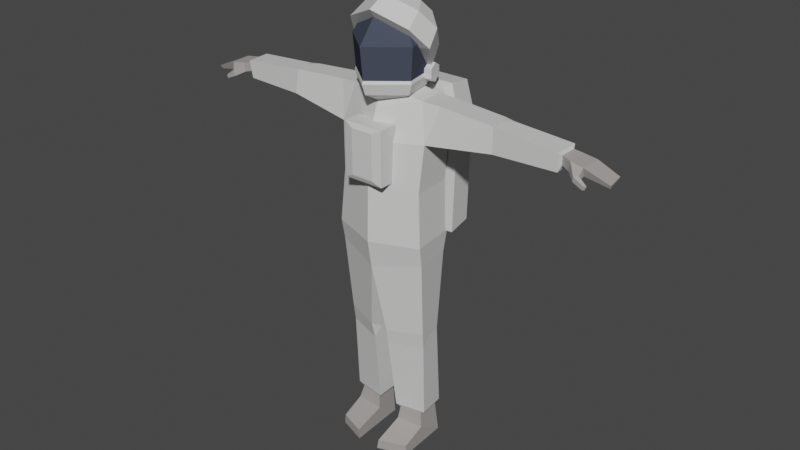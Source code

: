 # Source: astronaut.blend  (saved by Blender 2.90.8; exported with 4.5.12 LTS)
import bpy
from mathutils import Matrix  # noqa: F401  (used for matrix-valued properties, if any)

bpy.ops.wm.read_factory_settings(use_empty=True)
scene = bpy.context.scene
scene.name = 'Scene'

# ---- collections
col_collection = bpy.data.collections.new('Collection'); scene.collection.children.link(col_collection)

# ---- materials (node trees are filled in below, after node groups)
mat_23_grey_white = bpy.data.materials.new('23 GREY-WHITE')
mat_23_grey_white.use_transparent_shadow = False
mat_23_grey_white.diffuse_color = (0.7084, 0.7084, 0.7011, 1.0)
mat_23_grey_white.roughness = 0.5
mat_21_grey_light = bpy.data.materials.new('21 GREY LIGHT')
mat_21_grey_light.use_transparent_shadow = False
mat_21_grey_light.diffuse_color = (0.3864, 0.3564, 0.3419, 1.0)
mat_21_grey_light.roughness = 0.5
mat_64_glass = bpy.data.materials.new('64 GLASS')
mat_64_glass.use_transparent_shadow = False
mat_64_glass.diffuse_color = (0.05857, 0.06894, 0.09808, 1.0)
mat_64_glass.roughness = 0.5
mat_64_glass.specular_intensity = 0.0

# ---- material node trees
mat_23_grey_white.use_nodes = True; mat_23_grey_white.node_tree.nodes.clear()
_N = mat_23_grey_white.node_tree.nodes; _L = mat_23_grey_white.node_tree.links
n0 = _N.new('ShaderNodeBsdfPrincipled'); n0.name = 'Principled BSDF'; n0.location = (10, 300)
n0.distribution = 'GGX'
n0.subsurface_method = 'BURLEY'
n0.inputs[0].default_value = (0.7084, 0.7084, 0.7011, 1.0)
n0.inputs[3].default_value = 1.45
n0.inputs[27].default_value = (0.0, 0.0, 0.0, 1.0)
n0.inputs[28].default_value = 1.0
n1 = _N.new('ShaderNodeOutputMaterial'); n1.name = 'Material Output'; n1.location = (300, 300)
n2 = _N.new('ShaderNodeNormalMap'); n2.name = 'Normal Map'; n2.location = (-300, -300)
n2.label = 'Normal/Map'
n2.inputs[0].default_value = 0.0
_L.new(n0.outputs[0], n1.inputs[0])
_L.new(n2.outputs[0], n0.inputs[5])
n1.is_active_output = True
mat_21_grey_light.use_nodes = True; mat_21_grey_light.node_tree.nodes.clear()
_N = mat_21_grey_light.node_tree.nodes; _L = mat_21_grey_light.node_tree.links
n0 = _N.new('ShaderNodeBsdfPrincipled'); n0.name = 'Principled BSDF'; n0.location = (10, 300)
n0.distribution = 'GGX'
n0.subsurface_method = 'BURLEY'
n0.inputs[0].default_value = (0.3864, 0.3564, 0.3419, 1.0)
n0.inputs[3].default_value = 1.45
n0.inputs[27].default_value = (0.0, 0.0, 0.0, 1.0)
n0.inputs[28].default_value = 1.0
n1 = _N.new('ShaderNodeOutputMaterial'); n1.name = 'Material Output'; n1.location = (300, 300)
n2 = _N.new('ShaderNodeNormalMap'); n2.name = 'Normal Map'; n2.location = (-300, -300)
n2.label = 'Normal/Map'
n2.inputs[0].default_value = 0.0
_L.new(n0.outputs[0], n1.inputs[0])
_L.new(n2.outputs[0], n0.inputs[5])
n1.is_active_output = True
mat_64_glass.use_nodes = True; mat_64_glass.node_tree.nodes.clear()
_N = mat_64_glass.node_tree.nodes; _L = mat_64_glass.node_tree.links
n0 = _N.new('ShaderNodeBsdfPrincipled'); n0.name = 'Principled BSDF'; n0.location = (10, 300)
n0.distribution = 'GGX'
n0.subsurface_method = 'BURLEY'
n0.inputs[0].default_value = (0.05857, 0.06894, 0.09808, 1.0)
n0.inputs[3].default_value = 1.45
n0.inputs[13].default_value = 0.0
n0.inputs[27].default_value = (0.0, 0.0, 0.0, 1.0)
n0.inputs[28].default_value = 1.0
n1 = _N.new('ShaderNodeOutputMaterial'); n1.name = 'Material Output'; n1.location = (300, 300)
n2 = _N.new('ShaderNodeNormalMap'); n2.name = 'Normal Map'; n2.location = (-300, -300)
n2.label = 'Normal/Map'
n2.inputs[0].default_value = 0.0
_L.new(n0.outputs[0], n1.inputs[0])
_L.new(n2.outputs[0], n0.inputs[5])
n1.is_active_output = True

# ---- world
world_world = bpy.data.worlds.new('World'); scene.world = world_world
world_world.use_nodes = True; world_world.node_tree.nodes.clear()
_N = world_world.node_tree.nodes; _L = world_world.node_tree.links
n0 = _N.new('ShaderNodeOutputWorld'); n0.name = 'World Output'; n0.location = (300, 300)
n1 = _N.new('ShaderNodeBackground'); n1.name = 'Background'; n1.location = (10, 300)
n1.inputs[0].default_value = (0.05088, 0.05088, 0.05088, 1.0)
_L.new(n1.outputs[0], n0.inputs[0])
n0.is_active_output = True
world_world.color = (0.05088, 0.05088, 0.05088)
world_world.use_sun_shadow = False
world_world.sun_shadow_jitter_overblur = 0.0

# ---- meshes
me_man_astronaut_rig = bpy.data.meshes.new('man-astronaut_Rig')
me_man_astronaut_rig.from_pydata([(-0.2682, -0.1058, 1.729), (-0.2585, 0.1369, 1.728), (-0.2842, 0.1312, 2.002), (-0.09253, 0.1211, -0.003964), (-0.2525, -0.182, -0.004162), (-0.08099, -0.244, 0.05713), (-0.2456, -0.1828, 0.05646), (-0.07289, -0.248, -0.003918), (-0.2509, 0.1467, 1.269), (-0.2884, -0.1001, 1.278), (-0.2345, 0.1189, 0.7539), (-0.03931, 0.1065, 0.7432), (-0.1035, 0.1137, 0.1907), (-0.08642, -0.03905, 0.1959), (-0.2285, -0.01942, 0.201), (-0.2243, 0.1259, 0.1949), (-0.2369, 0.1475, -0.003544), (-0.07575, -0.0519, 0.115), (-0.248, -0.03843, 0.1171), (-0.06846, 0.1365, 0.2184), (-0.0643, -0.05393, 0.2172), (-0.2603, -0.02645, 0.2239), (-0.2374, 0.1499, 0.2208), (-0.2691, -0.05837, 0.8014), (-0.2654, -0.04613, 0.6987), (-0.2546, 0.01355, 0.7519), (-0.05579, -0.1361, 0.7878), (-0.04448, -0.05963, 0.7395), (-0.05007, -0.114, 0.6866), (-0.09816, -0.06927, 2.266), (-0.2366, -0.04042, 2.234), (-0.2013, 0.1442, 2.223), (-0.08142, 0.07638, 2.285), (-0.2639, 0.1599, 1.407), (-0.2922, -0.1214, 1.402), (-0.06888, -0.2636, 2.074), (-0.06888, -0.2636, 1.8), (-0.1264, -0.1347, 2.103), (-0.1264, -0.1347, 1.771), (-0.1264, -0.2505, 2.103), (-0.1264, -0.2505, 1.771), (-0.2138, 0.3811, 2.238), (-0.2632, 0.3462, 1.404), (-0.2632, 0.1653, 2.098), (-0.2632, 0.1366, 1.412), (-0.2632, 0.3748, 2.089), (-0.2138, 0.1715, 2.247), (-0.2837, 0.1814, 1.386), (-0.2344, 0.218, 2.264), (-0.2837, 0.211, 2.096), (-0.1407, 0.1119, 2.265), (-0.1766, -0.07856, 2.264), (-0.1525, 0.1239, 2.349), (-0.1929, -0.08391, 2.348), (-0.1645, 0.1383, 2.538), (-0.2086, -0.08905, 2.537), (-0.08922, 0.06055, 2.702), (-0.1136, -0.06142, 2.701), (-0.1644, 0.1873, 2.476), (-0.2325, 0.08115, 2.602), (-0.1776, -0.004434, 2.703), (-0.1, 0.217, 2.585), (-0.1416, 0.1523, 2.662), (-0.1081, 0.1002, 2.723), (-0.1845, 0.1026, 2.378), (-0.2609, -0.01657, 2.519), (-0.1993, -0.1126, 2.632), (-0.1999, -0.08581, 2.33), (-0.1582, 0.1295, 2.331), (-0.1988, 0.1132, 2.401), (-0.2084, 0.0675, 2.374), (-0.2084, 0.0675, 2.32), (-0.1988, 0.1132, 2.293), (-0.1892, 0.159, 2.32), (-0.1892, 0.159, 2.374), (-0.1566, 0.1044, 2.401), (-0.1662, 0.05866, 2.374), (-0.1662, 0.05866, 2.32), (-0.1566, 0.1044, 2.293), (-0.147, 0.1502, 2.32), (-0.147, 0.1502, 2.374), (-1.135, 0.08649, 2.108), (-1.186, 0.08774, 2.103), (-1.233, 0.08573, 2.139), (-1.225, -0.02825, 2.086), (-1.15, 0.08405, 2.152), (-1.139, -0.02983, 2.089), (-1.227, -0.04144, 2.135), (-1.264, -0.06161, 2.055), (-1.256, -0.06439, 2.034), (-1.255, -0.07551, 2.057), (-1.147, -0.03199, 2.145), (-1.348, 0.09643, 2.059), (-1.248, -0.07781, 2.037), (-1.373, -0.02177, 2.076), (-1.356, 0.09415, 2.08), (-1.365, -0.008899, 2.054), (-0.688, -0.03289, 2.206), (-0.6979, -0.04639, 2.06), (-1.087, 0.1038, 2.178), (-1.083, -0.04305, 2.174), (-1.078, 0.09922, 2.072), (-1.077, -0.02756, 2.063), (-0.3409, 0.1371, 2.221), (-0.3425, -0.02345, 2.225), (-0.2885, -0.08602, 2.011), (-1.212, -0.03799, 2.06), (-1.189, -0.07056, 2.061), (-1.216, -0.0564, 2.093), (-1.194, -0.07481, 2.09), (-0.6931, 0.04631, 2.211), (-0.7246, 0.1121, 2.198), (-0.6593, 0.1216, 2.204), (-0.6632, 0.1359, 2.055), (-0.723, 0.1287, 2.057), (-0.6966, 0.06566, 2.06), (-1.095, -0.01981, 2.158), (-1.097, 0.08023, 2.16), (-1.091, 0.07729, 2.107), (-1.09, -0.009834, 2.1), (0.2682, -0.1058, 1.729), (0.2585, 0.1369, 1.728), (0.2842, 0.1312, 2.002), (0.09253, 0.1211, -0.003964), (0.2525, -0.182, -0.004162), (0.08099, -0.244, 0.05713), (0.2456, -0.1828, 0.05646), (0.07289, -0.248, -0.003918), (-1.52e-08, -0.1959, 1.226), (-1.275e-08, 0.09429, 1.222), (0.2509, 0.1467, 1.269), (0.2884, -0.1001, 1.278), (-1.986e-08, -0.2008, 1.997), (-2.045e-08, -0.1419, 2.178), (0.2345, 0.1189, 0.7539), (0.03931, 0.1065, 0.7432), (-1.67e-08, 0.1601, 1.975), (-1.812e-08, 0.1629, 2.214), (0.1035, 0.1137, 0.1907), (0.08642, -0.03905, 0.1959), (0.2285, -0.01942, 0.201), (0.2243, 0.1259, 0.1949), (-1.831e-08, -0.2169, 1.715), (0.2369, 0.1475, -0.003544), (0.07575, -0.0519, 0.115), (0.248, -0.03843, 0.1171), (0.06846, 0.1365, 0.2184), (0.0643, -0.05393, 0.2172), (0.2603, -0.02645, 0.2239), (0.2374, 0.1499, 0.2208), (0.2691, -0.05837, 0.8014), (0.2654, -0.04613, 0.6987), (0.2546, 0.01355, 0.7519), (0.05579, -0.1361, 0.7878), (0.04448, -0.05963, 0.7395), (0.05007, -0.114, 0.6866), (0.09816, -0.06927, 2.266), (-1.912e-08, 0.08744, 2.277), (-2.051e-08, -0.1185, 2.221), (-1.515e-08, 0.1586, 1.713), (0.2366, -0.04042, 2.234), (0.2013, 0.1442, 2.223), (0.08142, 0.07638, 2.285), (-1.316e-08, 0.183, 1.415), (0.2639, 0.1599, 1.407), (-1.646e-08, -0.2253, 1.394), (0.2922, -0.1214, 1.402), (-2.085e-08, -0.2636, 2.074), (0.06887, -0.2636, 2.074), (-1.921e-08, -0.2636, 1.8), (0.06887, -0.2636, 1.8), (-1.994e-08, -0.1347, 2.103), (0.1264, -0.1347, 2.103), (-1.795e-08, -0.1347, 1.771), (0.1264, -0.1347, 1.771), (-2.091e-08, -0.2505, 2.103), (0.1264, -0.2505, 2.103), (-1.892e-08, -0.2505, 1.771), (0.1264, -0.2505, 1.771), (-1.643e-08, 0.3811, 2.238), (0.2138, 0.3811, 2.238), (-1.173e-08, 0.3462, 1.404), (0.2632, 0.3462, 1.404), (0.2632, 0.1653, 2.098), (0.2632, 0.1366, 1.412), (0.2632, 0.3748, 2.089), (-1.559e-08, 0.3748, 2.089), (-1.353e-08, 0.1366, 1.412), (0.2138, 0.1715, 2.247), (-1.824e-08, 0.1715, 2.247), (-1.74e-08, 0.1653, 2.098), (0.2837, 0.1814, 1.386), (0.2344, 0.218, 2.264), (-1.795e-08, 0.218, 2.264), (-1.3e-08, 0.1814, 1.386), (0.2837, 0.211, 2.096), (-1.836e-08, 0.1703, 2.266), (0.1407, 0.1119, 2.265), (0.1766, -0.07856, 2.264), (-2.169e-08, -0.2277, 2.266), (-1.872e-08, 0.187, 2.349), (0.1525, 0.1239, 2.349), (0.1929, -0.08391, 2.348), (-2.233e-08, -0.2444, 2.349), (0.1645, 0.1383, 2.538), (-1.968e-08, 0.2075, 2.538), (0.2086, -0.08905, 2.537), (-2.364e-08, -0.2649, 2.538), (-2.158e-08, 0.09798, 2.702), (0.08922, 0.06055, 2.702), (0.1136, -0.06142, 2.701), (-1.949e-08, -0.03625, 2.165), (-2.351e-08, -0.1524, 2.674), (-2.14e-08, -0.02794, 2.496), (-1.88e-08, 0.2313, 2.424), (0.1644, 0.1873, 2.476), (0.2325, 0.08115, 2.602), (0.1776, -0.004434, 2.703), (-2.344e-08, -0.06903, 2.779), (-1.947e-08, 0.2438, 2.554), (0.1, 0.217, 2.585), (0.1416, 0.1523, 2.662), (0.1081, 0.1002, 2.723), (-2.23e-08, 0.06081, 2.77), (-2.082e-08, 0.1716, 2.678), (0.1845, 0.1026, 2.378), (-1.884e-08, 0.152, 2.32), (0.2609, -0.01657, 2.519), (0.1993, -0.1126, 2.632), (-2.405e-08, -0.1851, 2.718), (-2.229e-08, -0.2524, 2.331), (0.1999, -0.08581, 2.33), (-1.854e-08, 0.1951, 2.331), (0.1582, 0.1295, 2.331), (0.1988, 0.1132, 2.401), (0.2084, 0.0675, 2.374), (0.2084, 0.0675, 2.32), (0.1988, 0.1132, 2.293), (0.1892, 0.159, 2.32), (0.1892, 0.159, 2.374), (0.1566, 0.1044, 2.401), (0.1662, 0.05866, 2.374), (0.1662, 0.05866, 2.32), (0.1566, 0.1044, 2.293), (0.147, 0.1502, 2.32), (0.147, 0.1502, 2.374), (1.135, 0.08649, 2.108), (1.186, 0.08774, 2.103), (1.233, 0.08573, 2.139), (1.225, -0.02825, 2.086), (1.15, 0.08405, 2.152), (1.139, -0.02983, 2.089), (1.227, -0.04144, 2.135), (1.264, -0.06161, 2.055), (1.256, -0.06439, 2.034), (1.255, -0.07551, 2.057), (1.147, -0.03199, 2.145), (1.348, 0.09643, 2.059), (1.248, -0.07781, 2.037), (1.373, -0.02177, 2.076), (1.356, 0.09415, 2.08), (1.365, -0.008899, 2.054), (0.688, -0.03289, 2.206), (0.6979, -0.04639, 2.06), (1.087, 0.1038, 2.178), (1.083, -0.04305, 2.174), (1.078, 0.09922, 2.072), (1.077, -0.02756, 2.063), (0.3409, 0.1371, 2.221), (0.3425, -0.02345, 2.225), (0.2885, -0.08602, 2.011), (1.212, -0.03799, 2.06), (1.189, -0.07056, 2.061), (1.216, -0.0564, 2.093), (1.194, -0.07481, 2.09), (0.6931, 0.04631, 2.211), (0.7246, 0.1121, 2.198), (0.6593, 0.1216, 2.204), (0.6632, 0.1359, 2.055), (0.723, 0.1287, 2.057), (0.6966, 0.06566, 2.06), (1.095, -0.01981, 2.158), (1.097, 0.08023, 2.16), (1.091, 0.07729, 2.107), (1.09, -0.009834, 2.1)], [], [(17, 5, 7, 3), (21, 24, 25, 10, 22), (6, 18, 16, 4), (4, 16, 3, 7), (17, 18, 6, 5), (6, 4, 7, 5), (2, 1, 0, 105), (26, 128, 9, 23), (128, 26, 27, 11, 129), (10, 8, 129, 11), (1, 159, 163, 33), (105, 0, 142, 132), (28, 20, 19, 11, 27), (11, 19, 22, 10), (28, 24, 21, 20), (132, 133, 30, 105), (32, 31, 30, 29), (29, 30, 133, 158), (31, 32, 157, 137), (16, 18, 14, 15), (21, 14, 13, 20), (22, 19, 12, 15), (19, 20, 13, 12), (34, 33, 8, 9), (1, 33, 34, 0), (14, 18, 17, 13), (12, 13, 17, 3), (15, 12, 3, 16), (8, 10, 25, 23, 9), (15, 14, 21, 22), (24, 28, 26, 23), (23, 25, 24), (26, 28, 27), (137, 136, 2, 31), (2, 136, 159, 1), (165, 34, 9, 128), (8, 33, 163, 129), (0, 34, 165, 142), (167, 35, 36, 169), (39, 37, 38, 40), (175, 171, 37, 39), (40, 38, 173, 177), (35, 167, 175, 39), (169, 36, 40, 177), (36, 35, 39, 40), (42, 47, 49, 45), (41, 48, 193, 179), (45, 186, 181, 42), (41, 179, 186, 45), (47, 42, 181, 194), (49, 47, 44, 43), (193, 48, 46, 189), (47, 194, 187, 44), (43, 44, 187, 190), (46, 43, 190, 189), (48, 49, 43, 46), (68, 52, 200, 232), (230, 203, 53, 67), (67, 53, 52, 68), (200, 52, 54, 205), (53, 203, 207, 55), (52, 53, 55, 54), (54, 55, 57, 56), (205, 54, 56, 208), (55, 207, 212, 57), (50, 196, 211), (199, 51, 211), (51, 50, 211), (208, 56, 57, 212), (65, 66, 60, 59), (226, 64, 58, 214), (66, 229, 218, 60), (64, 65, 59, 58), (58, 59, 62, 61), (59, 60, 63, 62), (214, 58, 61, 219), (60, 218, 223, 63), (219, 61, 62, 224), (63, 223, 224, 62), (213, 65, 64, 226), (51, 67, 68, 50), (199, 230, 67, 51), (50, 68, 232, 196), (70, 69, 74, 73, 72, 71), (76, 77, 78, 79, 80, 75), (74, 69, 75, 80), (72, 73, 79, 78), (70, 71, 77, 76), (73, 74, 80, 79), (71, 72, 78, 77), (69, 70, 76, 75), (48, 41, 45, 49), (213, 229, 66, 65), (118, 101, 102, 119), (87, 91, 85, 83), (96, 84, 87, 94), (83, 82, 92, 95), (92, 82, 84, 96), (82, 83, 85, 81), (84, 82, 81, 86), (116, 100, 99, 117), (89, 88, 108, 106), (106, 108, 87, 84), (84, 86, 107, 106), (91, 87, 108, 109), (117, 118, 81, 85), (88, 89, 93, 90), (96, 94, 95, 92), (94, 87, 83, 95), (113, 2, 105, 98, 115), (105, 30, 104), (2, 113, 112, 103), (102, 101, 114, 115, 98), (100, 97, 110, 111, 99), (2, 103, 31), (116, 119, 102, 100), (110, 97, 104, 103, 112), (93, 89, 106, 107), (93, 107, 109, 90), (90, 109, 108, 88), (86, 91, 109, 107), (31, 103, 104, 30), (112, 113, 114, 111), (111, 114, 101, 99), (110, 112, 111), (113, 115, 114), (100, 102, 98, 97), (91, 86, 119, 116), (99, 101, 118, 117), (91, 116, 117, 85), (81, 118, 119, 86), (98, 105, 104, 97), (144, 123, 127, 125), (148, 149, 134, 152, 151), (126, 124, 143, 145), (124, 127, 123, 143), (144, 125, 126, 145), (126, 125, 127, 124), (122, 270, 120, 121), (153, 150, 131, 128), (128, 129, 135, 154, 153), (134, 135, 129, 130), (121, 164, 163, 159), (270, 132, 142, 120), (155, 154, 135, 146, 147), (135, 134, 149, 146), (155, 147, 148, 151), (132, 270, 160, 133), (162, 156, 160, 161), (156, 158, 133, 160), (161, 137, 157, 162), (143, 141, 140, 145), (148, 147, 139, 140), (149, 141, 138, 146), (146, 138, 139, 147), (166, 131, 130, 164), (121, 120, 166, 164), (140, 139, 144, 145), (138, 123, 144, 139), (141, 143, 123, 138), (130, 131, 150, 152, 134), (141, 149, 148, 140), (151, 150, 153, 155), (150, 151, 152), (153, 154, 155), (137, 161, 122, 136), (122, 121, 159, 136), (165, 128, 131, 166), (130, 129, 163, 164), (120, 142, 165, 166), (167, 169, 170, 168), (176, 178, 174, 172), (175, 176, 172, 171), (178, 177, 173, 174), (168, 176, 175, 167), (169, 177, 178, 170), (170, 178, 176, 168), (182, 185, 195, 191), (180, 179, 193, 192), (185, 182, 181, 186), (180, 185, 186, 179), (191, 194, 181, 182), (195, 183, 184, 191), (193, 189, 188, 192), (191, 184, 187, 194), (183, 190, 187, 184), (188, 189, 190, 183), (192, 188, 183, 195), (233, 232, 200, 201), (230, 231, 202, 203), (231, 233, 201, 202), (200, 205, 204, 201), (202, 206, 207, 203), (201, 204, 206, 202), (204, 209, 210, 206), (205, 208, 209, 204), (206, 210, 212, 207), (197, 211, 196), (199, 211, 198), (198, 211, 197), (208, 212, 210, 209), (227, 216, 217, 228), (226, 214, 215, 225), (228, 217, 218, 229), (225, 215, 216, 227), (215, 220, 221, 216), (216, 221, 222, 217), (214, 219, 220, 215), (217, 222, 223, 218), (219, 224, 221, 220), (222, 221, 224, 223), (213, 226, 225, 227), (198, 197, 233, 231), (199, 198, 231, 230), (197, 196, 232, 233), (235, 236, 237, 238, 239, 234), (241, 240, 245, 244, 243, 242), (239, 245, 240, 234), (237, 243, 244, 238), (235, 241, 242, 236), (238, 244, 245, 239), (236, 242, 243, 237), (234, 240, 241, 235), (192, 195, 185, 180), (213, 227, 228, 229), (283, 284, 267, 266), (252, 248, 250, 256), (261, 259, 252, 249), (248, 260, 257, 247), (257, 261, 249, 247), (247, 246, 250, 248), (249, 251, 246, 247), (281, 282, 264, 265), (254, 271, 273, 253), (271, 249, 252, 273), (249, 271, 272, 251), (256, 274, 273, 252), (282, 250, 246, 283), (253, 255, 258, 254), (261, 257, 260, 259), (259, 260, 248, 252), (278, 280, 263, 270, 122), (270, 269, 160), (122, 268, 277, 278), (267, 263, 280, 279, 266), (265, 264, 276, 275, 262), (122, 161, 268), (281, 265, 267, 284), (275, 277, 268, 269, 262), (258, 272, 271, 254), (258, 255, 274, 272), (255, 253, 273, 274), (251, 272, 274, 256), (161, 160, 269, 268), (277, 276, 279, 278), (276, 264, 266, 279), (275, 276, 277), (278, 279, 280), (265, 262, 263, 267), (256, 281, 284, 251), (264, 282, 283, 266), (256, 250, 282, 281), (246, 251, 284, 283), (263, 262, 269, 270)])
me_man_astronaut_rig.polygons.foreach_set('use_smooth', [True] * 264)
me_man_astronaut_rig.polygons.foreach_set('material_index', [1, 0, 1, 1, 1, 1, 0, 0, 0, 0, 0, 0, 0, 0, 0, 0, 0, 0, 0, 1, 0, 0, 0, 0, 0, 1, 1, 1, 0, 0, 0, 0, 0, 0, 0, 0, 0, 0, 0, 0, 0, 0, 0, 0, 0, 0, 0, 0, 0, 0, 0, 0, 0, 0, 0, 0, 0, 0, 0, 2, 2, 2, 2, 2, 2, 0, 0, 0, 2, 0, 0, 0, 0, 0, 0, 0, 0, 0, 0, 0, 0, 0, 0, 0, 0, 0, 0, 0, 0, 0, 0, 0, 0, 0, 1, 1, 1, 1, 1, 1, 0, 1, 1, 1, 1, 1, 1, 1, 1, 0, 0, 0, 0, 0, 0, 0, 0, 1, 1, 1, 1, 0, 0, 0, 0, 0, 0, 1, 0, 1, 1, 0, 1, 0, 1, 1, 1, 1, 0, 0, 0, 0, 0, 0, 0, 0, 0, 0, 0, 0, 0, 1, 0, 0, 0, 0, 0, 1, 1, 1, 0, 0, 0, 0, 0, 0, 0, 0, 0, 0, 0, 0, 0, 0, 0, 0, 0, 0, 0, 0, 0, 0, 0, 0, 0, 0, 0, 0, 0, 0, 0, 2, 2, 2, 2, 2, 2, 0, 0, 0, 2, 0, 0, 0, 0, 0, 0, 0, 0, 0, 0, 0, 0, 0, 0, 0, 0, 0, 0, 0, 0, 0, 0, 0, 0, 0, 1, 1, 1, 1, 1, 1, 0, 1, 1, 1, 1, 1, 1, 1, 1, 0, 0, 0, 0, 0, 0, 0, 0, 1, 1, 1, 1, 0, 0, 0, 0, 0, 0, 1, 0, 1, 1, 0])
_k = set([(0, 1), (0, 34), (0, 105), (0, 142), (1, 2), (1, 33), (1, 159), (2, 31), (2, 103), (2, 105), (2, 113), (2, 136), (3, 7), (3, 12), (3, 16), (3, 17), (4, 6), (4, 7), (4, 16), (5, 6), (5, 7), (5, 17), (6, 18), (8, 9), (8, 10), (8, 33), (8, 129), (9, 23), (9, 34), (9, 128), (10, 11), (10, 22), (10, 25), (11, 19), (11, 27), (11, 129), (12, 13), (12, 15), (12, 19), (13, 14), (13, 17), (13, 20), (14, 15), (14, 18), (14, 21), (15, 16), (15, 22), (16, 18), (17, 18), (19, 20), (19, 22), (20, 21), (20, 28), (21, 22), (21, 24), (23, 24), (23, 25), (23, 26), (24, 25), (24, 28), (26, 27), (26, 28), (26, 128), (27, 28), (29, 30), (30, 31), (30, 104), (30, 105), (30, 133), (31, 32), (31, 103), (31, 137), (33, 34), (33, 163), (34, 165), (35, 36), (35, 39), (35, 167), (36, 40), (36, 169), (37, 39), (38, 40), (39, 40), (39, 175), (40, 177), (41, 45), (41, 48), (41, 179), (42, 45), (42, 47), (42, 181), (43, 44), (43, 46), (43, 49), (44, 47), (44, 187), (45, 49), (46, 48), (46, 189), (47, 49), (47, 194), (48, 49), (48, 193), (50, 51), (50, 68), (50, 196), (50, 211), (51, 67), (51, 199), (51, 211), (52, 53), (52, 54), (52, 68), (52, 200), (53, 55), (53, 67), (53, 203), (54, 55), (54, 56), (54, 205), (55, 57), (55, 207), (56, 57), (56, 208), (57, 212), (58, 59), (58, 61), (58, 64), (58, 214), (59, 60), (59, 62), (59, 65), (60, 63), (60, 66), (60, 218), (61, 62), (61, 219), (62, 63), (62, 224), (63, 223), (64, 65), (64, 226), (65, 66), (65, 213), (66, 229), (67, 68), (67, 230), (68, 232), (69, 70), (69, 74), (69, 75), (70, 71), (70, 76), (71, 72), (71, 77), (72, 73), (72, 78), (73, 74), (73, 79), (74, 80), (75, 76), (75, 80), (76, 77), (77, 78), (78, 79), (79, 80), (81, 82), (81, 85), (81, 86), (81, 118), (82, 83), (82, 84), (82, 92), (83, 85), (83, 87), (83, 95), (84, 86), (84, 87), (84, 96), (84, 106), (85, 91), (85, 117), (86, 91), (86, 107), (86, 119), (87, 91), (87, 94), (87, 108), (88, 89), (88, 90), (88, 108), (89, 93), (89, 106), (90, 93), (90, 109), (91, 109), (91, 116), (92, 95), (92, 96), (93, 107), (94, 95), (94, 96), (97, 98), (97, 100), (97, 104), (97, 110), (98, 102), (98, 105), (98, 115), (99, 100), (99, 101), (99, 111), (99, 117), (100, 102), (100, 116), (101, 102), (101, 114), (101, 118), (102, 119), (103, 104), (103, 112), (104, 105), (105, 132), (106, 107), (106, 108), (107, 109), (108, 109), (110, 111), (110, 112), (111, 112), (111, 114), (112, 113), (113, 114), (113, 115), (114, 115), (116, 117), (116, 119), (117, 118), (118, 119), (120, 121), (120, 142), (120, 166), (120, 270), (121, 122), (121, 159), (121, 164), (122, 136), (122, 161), (122, 268), (122, 270), (122, 278), (123, 127), (123, 138), (123, 143), (123, 144), (124, 126), (124, 127), (124, 143), (125, 126), (125, 127), (125, 144), (126, 145), (128, 129), (128, 131), (128, 153), (128, 165), (129, 130), (129, 135), (129, 163), (130, 131), (130, 134), (130, 164), (131, 150), (131, 166), (132, 133), (132, 142), (132, 270), (133, 158), (133, 160), (134, 135), (134, 149), (134, 152), (135, 146), (135, 154), (136, 137), (136, 159), (137, 157), (137, 161), (138, 139), (138, 141), (138, 146), (139, 140), (139, 144), (139, 147), (140, 141), (140, 145), (140, 148), (141, 143), (141, 149), (142, 165), (143, 145), (144, 145), (146, 147), (146, 149), (147, 148), (147, 155), (148, 149), (148, 151), (150, 151), (150, 152), (150, 153), (151, 152), (151, 155), (153, 154), (153, 155), (154, 155), (156, 160), (159, 163), (160, 161), (160, 269), (160, 270), (161, 162), (161, 268), (163, 164), (164, 166), (165, 166), (167, 168), (168, 170), (168, 176), (169, 170), (170, 178), (172, 176), (174, 178), (175, 176), (176, 178), (177, 178), (179, 180), (180, 185), (180, 192), (181, 182), (182, 185), (182, 191), (183, 184), (183, 188), (183, 195), (184, 187), (184, 191), (185, 195), (188, 189), (188, 192), (191, 194), (191, 195), (192, 193), (192, 195), (196, 197), (196, 211), (196, 232), (197, 198), (197, 211), (197, 233), (198, 199), (198, 211), (198, 231), (199, 211), (199, 230), (200, 201), (200, 205), (200, 232), (201, 202), (201, 204), (201, 233), (202, 203), (202, 206), (202, 231), (203, 207), (203, 230), (204, 205), (204, 206), (204, 209), (205, 208), (206, 207), (206, 210), (207, 212), (208, 209), (208, 212), (209, 210), (210, 212), (213, 226), (213, 227), (213, 229), (214, 215), (214, 219), (214, 226), (215, 216), (215, 220), (215, 225), (216, 217), (216, 221), (216, 227), (217, 218), (217, 222), (217, 228), (218, 223), (218, 229), (219, 220), (219, 224), (220, 221), (221, 222), (221, 224), (222, 223), (223, 224), (225, 226), (225, 227), (227, 228), (228, 229), (230, 231), (231, 233), (232, 233), (234, 235), (234, 239), (234, 240), (235, 236), (235, 241), (236, 237), (236, 242), (237, 238), (237, 243), (238, 239), (238, 244), (239, 245), (240, 241), (240, 245), (241, 242), (242, 243), (243, 244), (244, 245), (246, 247), (246, 250), (246, 251), (246, 283), (247, 248), (247, 249), (247, 257), (248, 250), (248, 252), (248, 260), (249, 251), (249, 252), (249, 261), (249, 271), (250, 256), (250, 282), (251, 256), (251, 272), (251, 284), (252, 256), (252, 259), (252, 273), (253, 254), (253, 255), (253, 273), (254, 258), (254, 271), (255, 258), (255, 274), (256, 274), (256, 281), (257, 260), (257, 261), (258, 272), (259, 260), (259, 261), (262, 263), (262, 265), (262, 269), (262, 275), (263, 267), (263, 270), (263, 280), (264, 265), (264, 266), (264, 276), (264, 282), (265, 267), (265, 281), (266, 267), (266, 279), (266, 283), (267, 284), (268, 269), (268, 277), (269, 270), (271, 272), (271, 273), (272, 274), (273, 274), (275, 276), (275, 277), (276, 277), (276, 279), (277, 278), (278, 279), (278, 280), (279, 280), (281, 282), (281, 284), (282, 283), (283, 284)])
me_man_astronaut_rig.attributes.new('sharp_edge', 'BOOLEAN', 'EDGE').data.foreach_set('value', [ (min(e.vertices), max(e.vertices)) in _k for e in me_man_astronaut_rig.edges])
_uv = me_man_astronaut_rig.uv_layers.new(name='UVTex')
_uv.uv.foreach_set('vector', [0.8226, 0.5925, 0.8667, 0.6169, 0.8699, 0.6311, 0.7711, 0.6221, 0.494, 0.06949, 0.4141, 0.1244, 0.3943, 0.1172, 0.3798, 0.09185, 0.4813, 0.04108, 0.8811, 0.5927, 0.8663, 0.5569, 0.9046, 0.5121, 0.8961, 0.5961, 0.8961, 0.5961, 0.9046, 0.5121, 0.9411, 0.5208, 0.9411, 0.6155, 0.8226, 0.5925, 0.8663, 0.5569, 0.8811, 0.5927, 0.8667, 0.6169, 0.8811, 0.5927, 0.8961, 0.5961, 0.8699, 0.6311, 0.8667, 0.6169, 0.08974, 0.23, 0.1408, 0.1981, 0.1629, 0.2533, 0.1041, 0.2664, 0.4337, 0.1864, 0.3338, 0.3226, 0.278, 0.2171, 0.3925, 0.1411, 0.3338, 0.3226, 0.4337, 0.1864, 0.4585, 0.1861, 0.4949, 0.2087, 0.442, 0.3226, 0.3798, 0.09185, 0.2495, 0.1495, 0.2384, 0.07958, 0.3613, 0.04193, 0.1408, 0.1981, 0.111, 0.1355, 0.1865, 0.1007, 0.215, 0.164, 0.1041, 0.2664, 0.1629, 0.2533, 0.1754, 0.3226, 0.1138, 0.3226, 0.4533, 0.1677, 0.5195, 0.09283, 0.5604, 0.1026, 0.4949, 0.2087, 0.4585, 0.1861, 0.3613, 0.04193, 0.4804, 0.003112, 0.4813, 0.04108, 0.3798, 0.09185, 0.4533, 0.1677, 0.4141, 0.1244, 0.494, 0.06949, 0.5195, 0.09283, 0.1138, 0.3226, 0.07456, 0.3226, 0.06701, 0.2723, 0.1041, 0.2664, 0.02561, 0.2687, 0.05275, 0.2477, 0.06701, 0.2723, 0.05358, 0.2972, 0.05358, 0.2972, 0.06701, 0.2723, 0.07456, 0.3226, 0.06468, 0.3226, 0.05275, 0.2477, 0.02561, 0.2687, 0.003112, 0.2597, 0.009196, 0.2316, 0.9046, 0.5121, 0.8663, 0.5569, 0.8458, 0.5431, 0.8568, 0.5087, 0.494, 0.06949, 0.5009, 0.06803, 0.521, 0.08728, 0.5195, 0.09283, 0.4813, 0.04108, 0.4804, 0.003112, 0.4909, 0.01181, 0.4887, 0.04028, 0.5604, 0.1026, 0.5195, 0.09283, 0.521, 0.08728, 0.5567, 0.08903, 0.2433, 0.2328, 0.215, 0.164, 0.2495, 0.1495, 0.278, 0.2171, 0.1408, 0.1981, 0.215, 0.164, 0.2433, 0.2328, 0.1629, 0.2533, 0.8458, 0.5431, 0.8663, 0.5569, 0.8226, 0.5925, 0.8135, 0.5685, 0.773, 0.5728, 0.8135, 0.5685, 0.8226, 0.5925, 0.7711, 0.6221, 0.8568, 0.5087, 0.8577, 0.4796, 0.9044, 0.4769, 0.9046, 0.5121, 0.2495, 0.1495, 0.3798, 0.09185, 0.3943, 0.1172, 0.3925, 0.1411, 0.278, 0.2171, 0.4887, 0.04028, 0.5009, 0.06803, 0.494, 0.06949, 0.4813, 0.04108, 0.4141, 0.1244, 0.4533, 0.1677, 0.4337, 0.1864, 0.3925, 0.1411, 0.3925, 0.1411, 0.3943, 0.1172, 0.4141, 0.1244, 0.4337, 0.1864, 0.4533, 0.1677, 0.4585, 0.1861, 0.009196, 0.2316, 0.04768, 0.1736, 0.08974, 0.23, 0.05275, 0.2477, 0.08974, 0.23, 0.04768, 0.1736, 0.111, 0.1355, 0.1408, 0.1981, 0.2663, 0.3226, 0.2433, 0.2328, 0.278, 0.2171, 0.3338, 0.3226, 0.2495, 0.1495, 0.215, 0.164, 0.1865, 0.1007, 0.2384, 0.07958, 0.1629, 0.2533, 0.2433, 0.2328, 0.2663, 0.3226, 0.1754, 0.3226, 0.815, 0.9337, 0.8023, 0.9296, 0.8106, 0.8836, 0.8237, 0.884, 0.7899, 0.932, 0.7471, 0.9503, 0.7847, 0.8468, 0.8017, 0.8783, 0.8137, 0.9408, 0.8039, 0.9967, 0.7471, 0.9503, 0.7899, 0.932, 0.8017, 0.8783, 0.7847, 0.8468, 0.8306, 0.8445, 0.8249, 0.877, 0.8023, 0.9296, 0.815, 0.9337, 0.8137, 0.9408, 0.7899, 0.932, 0.8237, 0.884, 0.8106, 0.8836, 0.8017, 0.8783, 0.8249, 0.877, 0.8106, 0.8836, 0.8023, 0.9296, 0.7899, 0.932, 0.8017, 0.8783, 0.06659, 0.706, 0.06996, 0.6598, 0.2444, 0.7006, 0.2253, 0.7338, 0.2474, 0.7471, 0.2721, 0.7311, 0.2852, 0.7818, 0.2488, 0.7816, 0.2253, 0.7338, 0.22, 0.7813, 0.06441, 0.7802, 0.06659, 0.706, 0.2474, 0.7471, 0.2488, 0.7816, 0.22, 0.7813, 0.2253, 0.7338, 0.01932, 0.6991, 0.06659, 0.706, 0.06441, 0.7802, 0.01781, 0.7799, 0.2444, 0.7006, 0.06996, 0.6598, 0.07916, 0.6483, 0.2526, 0.6896, 0.2852, 0.7818, 0.2721, 0.7311, 0.2855, 0.7249, 0.2971, 0.7819, 0.01932, 0.6991, 0.01781, 0.7799, 0.003112, 0.7798, 0.004476, 0.7047, 0.3297, 0.705, 0.5399, 0.7032, 0.5399, 0.7837, 0.3365, 0.7822, 0.2855, 0.7249, 0.3297, 0.705, 0.3365, 0.7822, 0.2971, 0.7819, 0.2721, 0.7311, 0.2444, 0.7006, 0.2526, 0.6896, 0.2855, 0.7249, 0.8502, 0.2441, 0.8534, 0.2403, 0.8898, 0.2619, 0.888, 0.2665, 0.7988, 0.1348, 0.8038, 0.1348, 0.8208, 0.1969, 0.8163, 0.1992, 0.8163, 0.1992, 0.8208, 0.1969, 0.8534, 0.2403, 0.8502, 0.2441, 0.5839, 0.6552, 0.5666, 0.5513, 0.6452, 0.565, 0.6544, 0.5883, 0.6403, 0.4769, 0.7649, 0.4834, 0.7006, 0.5444, 0.6649, 0.5366, 0.5666, 0.5513, 0.6403, 0.4769, 0.6649, 0.5366, 0.6452, 0.565, 0.6452, 0.565, 0.6649, 0.5366, 0.6739, 0.5571, 0.667, 0.5648, 0.6544, 0.5883, 0.6452, 0.565, 0.667, 0.5648, 0.6698, 0.5737, 0.6649, 0.5366, 0.7006, 0.5444, 0.687, 0.5573, 0.6739, 0.5571, 0.883, 0.2913, 0.9212, 0.304, 0.8736, 0.352, 0.8164, 0.352, 0.8411, 0.3074, 0.8736, 0.352, 0.8411, 0.3074, 0.883, 0.2913, 0.8736, 0.352, 0.6698, 0.5737, 0.667, 0.5648, 0.6739, 0.5571, 0.687, 0.5573, 0.6931, 0.6841, 0.7409, 0.7279, 0.6997, 0.7485, 0.6774, 0.7234, 0.567, 0.7314, 0.6219, 0.6847, 0.6357, 0.7212, 0.6064, 0.7497, 0.7409, 0.7279, 0.7409, 0.8124, 0.7041, 0.7952, 0.6997, 0.7485, 0.6219, 0.6847, 0.6931, 0.6841, 0.6774, 0.7234, 0.6357, 0.7212, 0.6357, 0.7212, 0.6774, 0.7234, 0.6655, 0.7477, 0.6453, 0.7476, 0.6774, 0.7234, 0.6997, 0.7485, 0.6761, 0.7603, 0.6655, 0.7477, 0.6064, 0.7497, 0.6357, 0.7212, 0.6453, 0.7476, 0.6299, 0.7607, 0.6997, 0.7485, 0.7041, 0.7952, 0.6786, 0.7834, 0.6761, 0.7603, 0.6299, 0.7607, 0.6453, 0.7476, 0.6655, 0.7477, 0.6542, 0.772, 0.6761, 0.7603, 0.6786, 0.7834, 0.6542, 0.772, 0.6655, 0.7477, 0.6309, 0.9339, 0.6029, 0.873, 0.6542, 0.873, 0.6905, 0.9093, 0.8411, 0.3074, 0.8282, 0.2923, 0.884, 0.2728, 0.883, 0.2913, 0.8164, 0.352, 0.7988, 0.352, 0.8282, 0.2923, 0.8411, 0.3074, 0.883, 0.2913, 0.884, 0.2728, 0.9293, 0.2865, 0.9212, 0.304, 0.01003, 0.9185, 0.02387, 0.9185, 0.03079, 0.9305, 0.02387, 0.9425, 0.01003, 0.9425, 0.003112, 0.9305, 0.01003, 0.9775, 0.003112, 0.9655, 0.01003, 0.9535, 0.02387, 0.9535, 0.03079, 0.9655, 0.02387, 0.9775, 0.03771, 0.9425, 0.05155, 0.9425, 0.05155, 0.9535, 0.03771, 0.9535, 0.01003, 0.9425, 0.02387, 0.9425, 0.02387, 0.9535, 0.01003, 0.9535, 0.06539, 0.9425, 0.07922, 0.9425, 0.07922, 0.9535, 0.06539, 0.9535, 0.02387, 0.9425, 0.03771, 0.9425, 0.03771, 0.9535, 0.02387, 0.9535, 0.07922, 0.9425, 0.09306, 0.9425, 0.09306, 0.9535, 0.07922, 0.9535, 0.05155, 0.9425, 0.06539, 0.9425, 0.06539, 0.9535, 0.05155, 0.9535, 0.2721, 0.7311, 0.2474, 0.7471, 0.2253, 0.7338, 0.2444, 0.7006, 0.6309, 0.9339, 0.5666, 0.9606, 0.5736, 0.9022, 0.6029, 0.873, 0.7555, 0.2575, 0.7652, 0.2613, 0.7455, 0.2781, 0.74, 0.2719, 0.9377, 0.07055, 0.9589, 0.06832, 0.9642, 0.09771, 0.944, 0.1015, 0.8965, 0.08086, 0.9285, 0.06106, 0.9377, 0.07055, 0.8998, 0.08668, 0.944, 0.1015, 0.9554, 0.1105, 0.9146, 0.1198, 0.913, 0.1142, 0.9182, 0.003112, 0.9583, 0.02067, 0.9373, 0.04506, 0.9041, 0.02708, 0.9554, 0.1105, 0.944, 0.1015, 0.9642, 0.09771, 0.9686, 0.1086, 0.9373, 0.04506, 0.9583, 0.02067, 0.9705, 0.02584, 0.9579, 0.0538, 0.7278, 0.2747, 0.7272, 0.279, 0.7068, 0.2652, 0.7119, 0.2625, 0.7981, 0.6373, 0.7985, 0.6423, 0.7845, 0.6509, 0.7861, 0.6406, 0.7861, 0.6406, 0.7845, 0.6509, 0.7714, 0.6517, 0.7803, 0.6433, 0.807, 0.6699, 0.7858, 0.6768, 0.7946, 0.661, 0.8043, 0.6626, 0.7711, 0.6733, 0.7714, 0.6517, 0.7845, 0.6509, 0.7873, 0.6583, 0.9775, 0.09443, 0.9804, 0.1081, 0.9686, 0.1086, 0.9642, 0.09771, 0.7985, 0.6423, 0.804, 0.6439, 0.8031, 0.6479, 0.7984, 0.6461, 0.896, 0.09224, 0.8998, 0.08668, 0.913, 0.1142, 0.908, 0.1173, 0.8998, 0.08668, 0.9377, 0.07055, 0.944, 0.1015, 0.913, 0.1142, 0.7926, 0.362, 0.7926, 0.4703, 0.731, 0.4695, 0.7419, 0.3554, 0.7728, 0.354, 0.731, 0.4695, 0.665, 0.4707, 0.6722, 0.4407, 0.5666, 0.4115, 0.6276, 0.3236, 0.662, 0.3448, 0.6288, 0.4243, 0.7455, 0.2781, 0.7652, 0.2613, 0.7893, 0.3453, 0.7728, 0.354, 0.7419, 0.3554, 0.7272, 0.279, 0.7025, 0.3501, 0.6829, 0.3423, 0.6696, 0.3285, 0.7068, 0.2652, 0.5666, 0.4115, 0.6288, 0.4243, 0.6122, 0.4603, 0.7278, 0.2747, 0.74, 0.2719, 0.7455, 0.2781, 0.7272, 0.279, 0.6829, 0.3423, 0.7025, 0.3501, 0.6722, 0.4407, 0.6288, 0.4243, 0.662, 0.3448, 0.8031, 0.6479, 0.807, 0.6484, 0.8043, 0.6626, 0.7946, 0.661, 0.8031, 0.6479, 0.7946, 0.661, 0.7873, 0.6583, 0.7984, 0.6461, 0.7984, 0.6461, 0.7873, 0.6583, 0.7845, 0.6509, 0.7985, 0.6423, 0.7858, 0.6768, 0.7711, 0.6733, 0.7873, 0.6583, 0.7946, 0.661, 0.6122, 0.4603, 0.6288, 0.4243, 0.6722, 0.4407, 0.665, 0.4707, 0.662, 0.3448, 0.6276, 0.3236, 0.6371, 0.3099, 0.6696, 0.3285, 0.6696, 0.3285, 0.6371, 0.3099, 0.6956, 0.24, 0.7068, 0.2652, 0.6829, 0.3423, 0.662, 0.3448, 0.6696, 0.3285, 0.7926, 0.362, 0.7728, 0.354, 0.7893, 0.3453, 0.7272, 0.279, 0.7455, 0.2781, 0.7419, 0.3554, 0.7025, 0.3501, 0.9589, 0.06832, 0.9579, 0.0538, 0.9719, 0.05355, 0.973, 0.06884, 0.7068, 0.2652, 0.6956, 0.24, 0.7082, 0.2478, 0.7119, 0.2625, 0.9589, 0.06832, 0.973, 0.06884, 0.9775, 0.09443, 0.9642, 0.09771, 0.9705, 0.02584, 0.9804, 0.03245, 0.9719, 0.05355, 0.9579, 0.0538, 0.7419, 0.3554, 0.731, 0.4695, 0.6722, 0.4407, 0.7025, 0.3501, 0.7986, 0.7227, 0.7471, 0.6931, 0.846, 0.6841, 0.8427, 0.6983, 0.494, 0.5757, 0.4813, 0.6041, 0.3798, 0.5534, 0.3943, 0.528, 0.4141, 0.5208, 0.8571, 0.7225, 0.8721, 0.7191, 0.8806, 0.8031, 0.8424, 0.7583, 0.8721, 0.7191, 0.9172, 0.6997, 0.9172, 0.7944, 0.8806, 0.8031, 0.7986, 0.7227, 0.8427, 0.6983, 0.8571, 0.7225, 0.8424, 0.7583, 0.8571, 0.7225, 0.8427, 0.6983, 0.846, 0.6841, 0.8721, 0.7191, 0.08974, 0.4153, 0.1041, 0.3789, 0.1629, 0.392, 0.1408, 0.4471, 0.4337, 0.4588, 0.3925, 0.5041, 0.278, 0.4281, 0.3338, 0.3226, 0.3338, 0.3226, 0.442, 0.3226, 0.4949, 0.4365, 0.4585, 0.4591, 0.4337, 0.4588, 0.3798, 0.5534, 0.3613, 0.6033, 0.2384, 0.5657, 0.2495, 0.4957, 0.1408, 0.4471, 0.215, 0.4812, 0.1865, 0.5445, 0.111, 0.5097, 0.1041, 0.3789, 0.1138, 0.3226, 0.1754, 0.3226, 0.1629, 0.392, 0.4533, 0.4776, 0.4585, 0.4591, 0.4949, 0.4365, 0.5604, 0.5427, 0.5195, 0.5524, 0.3613, 0.6033, 0.3798, 0.5534, 0.4813, 0.6041, 0.4804, 0.6421, 0.4533, 0.4776, 0.5195, 0.5524, 0.494, 0.5757, 0.4141, 0.5208, 0.1138, 0.3226, 0.1041, 0.3789, 0.06701, 0.373, 0.07456, 0.3226, 0.02561, 0.3766, 0.05358, 0.3481, 0.06701, 0.373, 0.05275, 0.3976, 0.05358, 0.3481, 0.06468, 0.3226, 0.07456, 0.3226, 0.06701, 0.373, 0.05275, 0.3976, 0.009196, 0.4137, 0.003112, 0.3856, 0.02561, 0.3766, 0.8806, 0.8031, 0.8328, 0.8066, 0.8219, 0.7721, 0.8424, 0.7583, 0.494, 0.5757, 0.5195, 0.5524, 0.521, 0.558, 0.5009, 0.5772, 0.4813, 0.6041, 0.4887, 0.605, 0.4909, 0.6334, 0.4804, 0.6421, 0.5604, 0.5427, 0.5567, 0.5562, 0.521, 0.558, 0.5195, 0.5524, 0.2433, 0.4124, 0.278, 0.4281, 0.2495, 0.4957, 0.215, 0.4812, 0.1408, 0.4471, 0.1629, 0.392, 0.2433, 0.4124, 0.215, 0.4812, 0.8219, 0.7721, 0.7896, 0.7468, 0.7986, 0.7227, 0.8424, 0.7583, 0.749, 0.7424, 0.7471, 0.6931, 0.7986, 0.7227, 0.7896, 0.7468, 0.8328, 0.8066, 0.8806, 0.8031, 0.8804, 0.8383, 0.8338, 0.8356, 0.2495, 0.4957, 0.278, 0.4281, 0.3925, 0.5041, 0.3943, 0.528, 0.3798, 0.5534, 0.4887, 0.605, 0.4813, 0.6041, 0.494, 0.5757, 0.5009, 0.5772, 0.4141, 0.5208, 0.3925, 0.5041, 0.4337, 0.4588, 0.4533, 0.4776, 0.3925, 0.5041, 0.4141, 0.5208, 0.3943, 0.528, 0.4337, 0.4588, 0.4585, 0.4591, 0.4533, 0.4776, 0.009196, 0.4137, 0.05275, 0.3976, 0.08974, 0.4153, 0.04768, 0.4716, 0.08974, 0.4153, 0.1408, 0.4471, 0.111, 0.5097, 0.04768, 0.4716, 0.2663, 0.3226, 0.3338, 0.3226, 0.278, 0.4281, 0.2433, 0.4124, 0.2495, 0.4957, 0.2384, 0.5657, 0.1865, 0.5445, 0.215, 0.4812, 0.1629, 0.392, 0.1754, 0.3226, 0.2663, 0.3226, 0.2433, 0.4124, 0.815, 0.9337, 0.8237, 0.884, 0.8361, 0.8881, 0.8283, 0.9341, 0.8391, 0.9406, 0.8464, 0.8861, 0.8731, 0.8623, 0.8731, 0.9724, 0.8137, 0.9408, 0.8391, 0.9406, 0.8731, 0.9724, 0.8039, 0.9967, 0.8464, 0.8861, 0.8249, 0.877, 0.8306, 0.8445, 0.8731, 0.8623, 0.8283, 0.9341, 0.8391, 0.9406, 0.8137, 0.9408, 0.815, 0.9337, 0.8237, 0.884, 0.8249, 0.877, 0.8464, 0.8861, 0.8361, 0.8881, 0.8361, 0.8881, 0.8464, 0.8861, 0.8391, 0.9406, 0.8283, 0.9341, 0.0655, 0.8544, 0.2246, 0.8289, 0.2433, 0.8625, 0.0682, 0.9007, 0.2469, 0.816, 0.2488, 0.7816, 0.2852, 0.7818, 0.2713, 0.8323, 0.2246, 0.8289, 0.0655, 0.8544, 0.06441, 0.7802, 0.22, 0.7813, 0.2469, 0.816, 0.2246, 0.8289, 0.22, 0.7813, 0.2488, 0.7816, 0.01814, 0.8606, 0.01781, 0.7799, 0.06441, 0.7802, 0.0655, 0.8544, 0.2433, 0.8625, 0.2512, 0.8735, 0.07723, 0.9123, 0.0682, 0.9007, 0.2852, 0.7818, 0.2971, 0.7819, 0.2847, 0.8388, 0.2713, 0.8323, 0.01814, 0.8606, 0.003376, 0.8548, 0.003112, 0.7798, 0.01781, 0.7799, 0.3286, 0.8593, 0.3365, 0.7822, 0.5399, 0.7837, 0.5388, 0.8642, 0.2847, 0.8388, 0.2971, 0.7819, 0.3365, 0.7822, 0.3286, 0.8593, 0.2713, 0.8323, 0.2847, 0.8388, 0.2512, 0.8735, 0.2433, 0.8625, 0.8502, 0.02554, 0.888, 0.003112, 0.8898, 0.007762, 0.8534, 0.02939, 0.7988, 0.1348, 0.8163, 0.07043, 0.8208, 0.07276, 0.8038, 0.1348, 0.8163, 0.07043, 0.8502, 0.02554, 0.8534, 0.02939, 0.8208, 0.07276, 0.5839, 0.6552, 0.6544, 0.5883, 0.6772, 0.5987, 0.6867, 0.6779, 0.7649, 0.6081, 0.7066, 0.5805, 0.7006, 0.5444, 0.7649, 0.4834, 0.6867, 0.6779, 0.6772, 0.5987, 0.7066, 0.5805, 0.7649, 0.6081, 0.6772, 0.5987, 0.6785, 0.5769, 0.6865, 0.5704, 0.7066, 0.5805, 0.6544, 0.5883, 0.6698, 0.5737, 0.6785, 0.5769, 0.6772, 0.5987, 0.7066, 0.5805, 0.6865, 0.5704, 0.687, 0.5573, 0.7006, 0.5444, 0.883, 0.4128, 0.8736, 0.352, 0.9212, 0.4001, 0.8164, 0.352, 0.8736, 0.352, 0.8411, 0.3966, 0.8411, 0.3966, 0.8736, 0.352, 0.883, 0.4128, 0.6698, 0.5737, 0.687, 0.5573, 0.6865, 0.5704, 0.6785, 0.5769, 0.612, 0.8583, 0.6319, 0.821, 0.6655, 0.8219, 0.6763, 0.8667, 0.567, 0.7314, 0.6064, 0.7497, 0.6034, 0.7905, 0.5666, 0.8035, 0.6763, 0.8667, 0.6655, 0.8219, 0.7041, 0.7952, 0.7409, 0.8124, 0.5666, 0.8035, 0.6034, 0.7905, 0.6319, 0.821, 0.612, 0.8583, 0.6034, 0.7905, 0.6298, 0.7809, 0.6429, 0.7963, 0.6319, 0.821, 0.6319, 0.821, 0.6429, 0.7963, 0.6594, 0.7963, 0.6655, 0.8219, 0.6064, 0.7497, 0.6299, 0.7607, 0.6298, 0.7809, 0.6034, 0.7905, 0.6655, 0.8219, 0.6594, 0.7963, 0.6786, 0.7834, 0.7041, 0.7952, 0.6299, 0.7607, 0.6542, 0.772, 0.6429, 0.7963, 0.6298, 0.7809, 0.6594, 0.7963, 0.6429, 0.7963, 0.6542, 0.772, 0.6786, 0.7834, 0.6309, 0.9339, 0.6905, 0.9093, 0.6905, 0.9606, 0.6542, 0.9969, 0.8411, 0.3966, 0.883, 0.4128, 0.884, 0.4313, 0.8282, 0.4118, 0.8164, 0.352, 0.8411, 0.3966, 0.8282, 0.4118, 0.7988, 0.352, 0.883, 0.4128, 0.9212, 0.4001, 0.9293, 0.4176, 0.884, 0.4313, 0.955, 0.2091, 0.943, 0.216, 0.9311, 0.2091, 0.9311, 0.1952, 0.943, 0.1883, 0.955, 0.1952, 0.896, 0.2091, 0.896, 0.1952, 0.908, 0.1883, 0.92, 0.1952, 0.92, 0.2091, 0.908, 0.216, 0.9311, 0.1814, 0.92, 0.1814, 0.92, 0.1675, 0.9311, 0.1675, 0.9311, 0.2091, 0.92, 0.2091, 0.92, 0.1952, 0.9311, 0.1952, 0.9311, 0.1537, 0.92, 0.1537, 0.92, 0.1399, 0.9311, 0.1399, 0.9311, 0.1952, 0.92, 0.1952, 0.92, 0.1814, 0.9311, 0.1814, 0.9311, 0.1399, 0.92, 0.1399, 0.92, 0.126, 0.9311, 0.126, 0.9311, 0.1675, 0.92, 0.1675, 0.92, 0.1537, 0.9311, 0.1537, 0.2713, 0.8323, 0.2433, 0.8625, 0.2246, 0.8289, 0.2469, 0.816, 0.6309, 0.9339, 0.6542, 0.9969, 0.6128, 0.9969, 0.5666, 0.9606, 0.7555, 0.2163, 0.74, 0.202, 0.7455, 0.1957, 0.7652, 0.2126, 0.9211, 0.8938, 0.9273, 0.8628, 0.9475, 0.8666, 0.9422, 0.896, 0.8798, 0.8835, 0.8832, 0.8776, 0.9211, 0.8938, 0.9118, 0.9033, 0.9273, 0.8628, 0.8963, 0.8501, 0.8979, 0.8445, 0.9388, 0.8538, 0.9015, 0.9612, 0.8874, 0.9372, 0.9207, 0.9193, 0.9416, 0.9436, 0.9388, 0.8538, 0.9519, 0.8557, 0.9475, 0.8666, 0.9273, 0.8628, 0.9207, 0.9193, 0.9412, 0.9105, 0.9538, 0.9385, 0.9416, 0.9436, 0.7278, 0.1991, 0.7119, 0.2114, 0.7068, 0.2086, 0.7272, 0.1948, 0.8403, 0.6768, 0.8283, 0.6735, 0.8267, 0.6632, 0.8406, 0.6718, 0.8283, 0.6735, 0.8225, 0.6709, 0.8135, 0.6624, 0.8267, 0.6632, 0.8492, 0.6442, 0.8465, 0.6516, 0.8368, 0.6531, 0.8279, 0.6373, 0.8133, 0.6408, 0.8294, 0.6558, 0.8267, 0.6632, 0.8135, 0.6624, 0.9608, 0.8699, 0.9475, 0.8666, 0.9519, 0.8557, 0.9637, 0.8562, 0.8406, 0.6718, 0.8406, 0.668, 0.8453, 0.6662, 0.8462, 0.6702, 0.8793, 0.8721, 0.8913, 0.847, 0.8963, 0.8501, 0.8832, 0.8776, 0.8832, 0.8776, 0.8963, 0.8501, 0.9273, 0.8628, 0.9211, 0.8938, 0.7926, 0.1118, 0.7728, 0.1199, 0.7419, 0.1185, 0.731, 0.004344, 0.7926, 0.003486, 0.731, 0.004344, 0.6722, 0.03315, 0.665, 0.003112, 0.5666, 0.06236, 0.6288, 0.04947, 0.662, 0.129, 0.6276, 0.1502, 0.7455, 0.1957, 0.7419, 0.1185, 0.7728, 0.1199, 0.7893, 0.1285, 0.7652, 0.2126, 0.7272, 0.1948, 0.7068, 0.2086, 0.6696, 0.1454, 0.6829, 0.1315, 0.7025, 0.1238, 0.5666, 0.06236, 0.6122, 0.01357, 0.6288, 0.04947, 0.7278, 0.1991, 0.7272, 0.1948, 0.7455, 0.1957, 0.74, 0.202, 0.6829, 0.1315, 0.662, 0.129, 0.6288, 0.04947, 0.6722, 0.03315, 0.7025, 0.1238, 0.8453, 0.6662, 0.8368, 0.6531, 0.8465, 0.6516, 0.8492, 0.6658, 0.8453, 0.6662, 0.8406, 0.668, 0.8294, 0.6558, 0.8368, 0.6531, 0.8406, 0.668, 0.8406, 0.6718, 0.8267, 0.6632, 0.8294, 0.6558, 0.8279, 0.6373, 0.8368, 0.6531, 0.8294, 0.6558, 0.8133, 0.6408, 0.6122, 0.01357, 0.665, 0.003112, 0.6722, 0.03315, 0.6288, 0.04947, 0.662, 0.129, 0.6696, 0.1454, 0.6371, 0.1639, 0.6276, 0.1502, 0.6696, 0.1454, 0.7068, 0.2086, 0.6956, 0.2338, 0.6371, 0.1639, 0.6829, 0.1315, 0.6696, 0.1454, 0.662, 0.129, 0.7926, 0.1118, 0.7893, 0.1285, 0.7728, 0.1199, 0.7272, 0.1948, 0.7025, 0.1238, 0.7419, 0.1185, 0.7455, 0.1957, 0.9422, 0.896, 0.9564, 0.8955, 0.9552, 0.9108, 0.9412, 0.9105, 0.7068, 0.2086, 0.7119, 0.2114, 0.7082, 0.226, 0.6956, 0.2338, 0.9422, 0.896, 0.9475, 0.8666, 0.9608, 0.8699, 0.9564, 0.8955, 0.9538, 0.9385, 0.9412, 0.9105, 0.9552, 0.9108, 0.9637, 0.9319, 0.7419, 0.1185, 0.7025, 0.1238, 0.6722, 0.03315, 0.731, 0.004344])
me_man_astronaut_rig.materials.append(mat_23_grey_white)
me_man_astronaut_rig.materials.append(mat_21_grey_light)
me_man_astronaut_rig.materials.append(mat_64_glass)
me_man_astronaut_rig.use_remesh_fix_poles = True
me_man_astronaut_rig.use_remesh_preserve_attributes = False
me_man_astronaut_rig.use_mirror_vertex_groups = False
me_man_astronaut_rig.update()
me_man_astronaut_rig.normals_split_custom_set([tuple(v) for v in zip(*[iter([0.9994, 0.02789, -0.02202, 0.9994, 0.02789, -0.02202, 0.9994, 0.02789, -0.02202, 0.9994, 0.02789, -0.02202, -0.9878, 0.1555, 0.005051, -0.9878, 0.1555, 0.005051, -0.9878, 0.1555, 0.005051, -0.9878, 0.1555, 0.005051, -0.9878, 0.1555, 0.005051, -0.9996, 0.02725, 0.00493, -0.9996, 0.02725, 0.00493, -0.9996, 0.02725, 0.00493, -0.9996, 0.02725, 0.00493, -0.0003079, 0.0008176, -1.0, -0.0003079, 0.0008176, -1.0, -0.0003079, 0.0008176, -1.0, -0.0003079, 0.0008176, -1.0, -0.06952, -0.3309, 0.9411, -0.06952, -0.3309, 0.9411, -0.06952, -0.3309, 0.9411, -0.06952, -0.3309, 0.9411, -0.3466, -0.9378, 0.02091, -0.3466, -0.9378, 0.02091, -0.3466, -0.9378, 0.02091, -0.3466, -0.9378, 0.02091, -0.9961, 0.02844, -0.0833, -0.9961, 0.02844, -0.0833, -0.9961, 0.02844, -0.0833, -0.9961, 0.02844, -0.0833, -0.336, -0.9375, -0.0907, -0.336, -0.9375, -0.0907, -0.336, -0.9375, -0.0907, -0.336, -0.9375, -0.0907, 0.9945, -0.04029, -0.09699, 0.9945, -0.04029, -0.09699, 0.9945, -0.04029, -0.09699, 0.9945, -0.04029, -0.09699, 0.9945, -0.04029, -0.09699, 0.1413, 0.9898, -0.01876, 0.1413, 0.9898, -0.01876, 0.1413, 0.9898, -0.01876, 0.1413, 0.9898, -0.01876, -0.08418, 0.9935, 0.07697, -0.08418, 0.9935, 0.07697, -0.08418, 0.9935, 0.07697, -0.08418, 0.9935, 0.07697, -0.3736, -0.9265, 0.04532, -0.3736, -0.9265, 0.04532, -0.3736, -0.9265, 0.04532, -0.3736, -0.9265, 0.04532, 0.9989, -0.01057, -0.0457, 0.9989, -0.01057, -0.0457, 0.9989, -0.01057, -0.0457, 0.9989, -0.01057, -0.0457, 0.9989, -0.01057, -0.0457, 0.07246, 0.9958, 0.05524, 0.07246, 0.9958, 0.05524, 0.07246, 0.9958, 0.05524, 0.07246, 0.9958, 0.05524, -0.2287, -0.9702, -0.07979, -0.2287, -0.9702, -0.07979, -0.2287, -0.9702, -0.07979, -0.2287, -0.9702, -0.07979, -0.3342, -0.9011, 0.2762, -0.3342, -0.9011, 0.2762, -0.3342, -0.9011, 0.2762, -0.3342, -0.9011, 0.2762, -0.3322, 0.03108, 0.9427, -0.3322, 0.03108, 0.9427, -0.3322, 0.03108, 0.9427, -0.3322, 0.03108, 0.9427, -0.2635, -0.8679, 0.421, -0.2635, -0.8679, 0.421, -0.2635, -0.8679, 0.421, -0.2635, -0.8679, 0.421, -0.02218, 0.645, 0.7639, -0.02218, 0.645, 0.7639, -0.02218, 0.645, 0.7639, -0.02218, 0.645, 0.7639, -0.9896, 0.08866, 0.1131, -0.9896, 0.08866, 0.1131, -0.9896, 0.08866, 0.1131, -0.9896, 0.08866, 0.1131, -0.1381, -0.8755, -0.4631, -0.1381, -0.8755, -0.4631, -0.1381, -0.8755, -0.4631, -0.1381, -0.8755, -0.4631, 0.05018, 0.7417, -0.6689, 0.05018, 0.7417, -0.6689, 0.05018, 0.7417, -0.6689, 0.05018, 0.7417, -0.6689, 0.6483, 0.03108, -0.7607, 0.6483, 0.03108, -0.7607, 0.6483, 0.03108, -0.7607, 0.6483, 0.03108, -0.7607, -0.9906, 0.123, -0.05948, -0.9906, 0.123, -0.05948, -0.9906, 0.123, -0.05948, -0.9906, 0.123, -0.05948, -0.9964, 0.0717, 0.04616, -0.9964, 0.0717, 0.04616, -0.9964, 0.0717, 0.04616, -0.9964, 0.0717, 0.04616, -0.09841, -0.976, 0.1941, -0.09841, -0.976, 0.1941, -0.09841, -0.976, 0.1941, -0.09841, -0.976, 0.1941, 0.9885, 0.1315, 0.07516, 0.9885, 0.1315, 0.07516, 0.9885, 0.1315, 0.07516, 0.9885, 0.1315, 0.07516, 0.1449, 0.9868, 0.07235, 0.1449, 0.9868, 0.07235, 0.1449, 0.9868, 0.07235, 0.1449, 0.9868, 0.07235, -0.9859, 0.1638, -0.03278, -0.9859, 0.1638, -0.03278, -0.9859, 0.1638, -0.03278, -0.9859, 0.1638, -0.03278, -0.9859, 0.1638, -0.03278, -0.7293, 0.04179, -0.6829, -0.7293, 0.04179, -0.6829, -0.7293, 0.04179, -0.6829, -0.7293, 0.04179, -0.6829, -0.3262, -0.9296, -0.1717, -0.3262, -0.9296, -0.1717, -0.3262, -0.9296, -0.1717, -0.3262, -0.9296, -0.1717, -0.9818, 0.1892, -0.01358, -0.9818, 0.1892, -0.01358, -0.9818, 0.1892, -0.01358, 0.9913, -0.129, 0.02787, 0.9913, -0.129, 0.02787, 0.9913, -0.129, 0.02787, -0.09874, 0.995, -0.0163, -0.09874, 0.995, -0.0163, -0.09874, 0.995, -0.0163, -0.09874, 0.995, -0.0163, -0.09255, 0.9957, 0.003291, -0.09255, 0.9957, 0.003291, -0.09255, 0.9957, 0.003291, -0.09255, 0.9957, 0.003291, -0.3357, -0.9275, -0.1647, -0.3357, -0.9275, -0.1647, -0.3357, -0.9275, -0.1647, -0.3357, -0.9275, -0.1647, 0.03159, 0.9557, -0.2927, 0.03159, 0.9557, -0.2927, 0.03159, 0.9557, -0.2927, 0.03159, 0.9557, -0.2927, -0.3561, -0.9332, 0.04777, -0.3561, -0.9332, 0.04777, -0.3561, -0.9332, 0.04777, -0.3561, -0.9332, 0.04777, 0.0, -1.0, 1.943e-07, 0.0, -1.0, 1.97e-07, 0.0, -1.0, 1.97e-07, 0.0, -1.0, 1.943e-07, -1.0, 0.0, 0.0, -1.0, 0.0, 0.0, -1.0, 0.0, 0.0, -1.0, 0.0, 0.0, 0.0, 0.0, 1.0, 0.0, 0.0, 1.0, 0.0, 0.0, 1.0, 0.0, 0.0, 1.0, 0.0, 0.0, -1.0, 0.0, 0.0, -1.0, 0.0, 0.0, -1.0, 0.0, 0.0, -1.0, 0.0, -0.9103, 0.414, 0.0, -0.9103, 0.414, 0.0, -0.9103, 0.414, 0.0, -0.9103, 0.414, 0.0, -0.9103, -0.414, 0.0, -0.9103, -0.414, 0.0, -0.9103, -0.414, 0.0, -0.9103, -0.414, -0.2217, -0.9751, 2.082e-07, -0.2217, -0.9751, 2.082e-07, -0.2217, -0.9751, 2.082e-07, -0.2217, -0.9751, 2.082e-07, -0.9922, 0.1243, -0.005189, -0.9922, 0.1243, -0.005189, -0.9922, 0.1243, -0.005189, -0.9922, 0.1243, -0.005189, 0.0, 0.1546, 0.988, 0.0, 0.1546, 0.988, 5.317e-08, 0.1546, 0.988, 5.317e-08, 0.1546, 0.988, 0.0, 0.9991, -0.04172, 0.0, 0.9991, -0.04172, 0.0, 0.9991, -0.04172, 0.0, 0.9991, -0.04172, 0.0, 0.9991, -0.04172, 0.0, 0.9991, -0.04172, 0.0, 0.9991, -0.04172, 0.0, 0.9991, -0.04172, 0.0, 0.1036, -0.9946, 0.0, 0.1036, -0.9946, 0.0, 0.1036, -0.9946, 0.0, 0.1036, -0.9946, -0.9123, -0.4093, 0.01709, -0.9123, -0.4093, 0.01709, -0.9123, -0.4093, 0.01709, -0.9123, -0.4093, 0.01709, 0.0, -0.3391, 0.9408, 0.0, -0.3391, 0.9408, 0.0, -0.3391, 0.9408, 0.0, -0.3391, 0.9408, 9.245e-08, -0.5014, -0.8652, 4.623e-08, -0.5014, -0.8652, 4.623e-08, -0.5014, -0.8652, 9.245e-08, -0.5014, -0.8652, -3.456e-08, -0.9991, 0.04172, -4.125e-08, -0.9991, 0.04172, -2.062e-08, -0.9991, 0.04172, -1.685e-08, -0.9991, 0.04172, -2.616e-08, -0.9991, 0.04172, -3.456e-08, -0.9991, 0.04172, -1.685e-08, -0.9991, 0.04172, -1.308e-08, -0.9991, 0.04172, -0.8576, -0.4281, 0.285, -0.8576, -0.4281, 0.285, -0.8576, -0.4281, 0.285, -0.8576, -0.4281, 0.285, -0.3533, 0.8526, 0.385, -0.3533, 0.8526, 0.385, -0.3533, 0.8526, 0.385, -0.3533, 0.8526, 0.385, -0.6069, -0.7279, 0.3191, -0.6069, -0.7279, 0.3191, -0.6069, -0.7279, 0.3191, -0.6069, -0.7279, 0.3191, -0.9222, 0.1782, 0.3432, -0.9222, 0.1782, 0.3432, -0.9222, 0.1782, 0.3432, -0.9222, 0.1782, 0.3432, -0.3834, 0.9185, -0.09677, -0.3834, 0.9185, -0.09677, -0.3834, 0.9185, -0.09677, -0.3834, 0.9185, -0.09677, -0.64, -0.7644, -0.07835, -0.64, -0.7644, -0.07835, -0.64, -0.7644, -0.07835, -0.64, -0.7644, -0.07835, -0.9788, 0.1902, -0.07636, -0.9788, 0.1902, -0.07636, -0.9788, 0.1902, -0.07636, -0.9788, 0.1902, -0.07636, -0.8647, 0.1668, 0.4737, -0.8647, 0.1668, 0.4737, -0.8647, 0.1668, 0.4737, -0.8647, 0.1668, 0.4737, -0.3294, 0.7854, 0.5241, -0.3294, 0.7854, 0.5241, -0.3294, 0.7854, 0.5241, -0.3294, 0.7854, 0.5241, -0.5325, -0.6904, 0.4897, -0.5325, -0.6904, 0.4897, -0.5325, -0.6904, 0.4897, -0.5325, -0.6904, 0.4897, -0.1779, 0.4324, -0.884, -0.1779, 0.4324, -0.884, -0.1779, 0.4324, -0.884, -0.3619, -0.4353, -0.8243, -0.3619, -0.4353, -0.8243, -0.3619, -0.4353, -0.8243, -0.5078, 0.09971, -0.8557, -0.5078, 0.09971, -0.8557, -0.5078, 0.09971, -0.8557, 0.1112, -0.08272, 0.9904, 0.1112, -0.08272, 0.9904, 0.1112, -0.08272, 0.9904, 0.1112, -0.08272, 0.9904, -0.905, -0.08881, 0.416, -0.905, -0.08881, 0.416, -0.905, -0.08881, 0.416, -0.905, -0.08881, 0.416, -0.3749, 0.7381, -0.561, -0.3749, 0.7381, -0.561, -0.3749, 0.7381, -0.561, -0.3749, 0.7381, -0.561, -0.4817, -0.4077, 0.7757, -0.4817, -0.4077, 0.7757, -0.4817, -0.4077, 0.7757, -0.4817, -0.4077, 0.7757, -0.905, 0.3956, -0.1563, -0.905, 0.3956, -0.1563, -0.905, 0.3956, -0.1563, -0.905, 0.3956, -0.1563, -0.6863, 0.6947, 0.2155, -0.6863, 0.6947, 0.2155, -0.6863, 0.6947, 0.2155, -0.6863, 0.6947, 0.2155, -0.6863, 0.3272, 0.6496, -0.6863, 0.3272, 0.6496, -0.6863, 0.3272, 0.6496, -0.6863, 0.3272, 0.6496, -0.2844, 0.9544, -0.09132, -0.2844, 0.9544, -0.09132, -0.2844, 0.9544, -0.09132, -0.2844, 0.9544, -0.09132, -0.3739, 0.06539, 0.9252, -0.3739, 0.06539, 0.9252, -0.3739, 0.06539, 0.9252, -0.3739, 0.06539, 0.9252, -0.1239, 0.8315, 0.5415, -0.1239, 0.8315, 0.5415, -0.1239, 0.8315, 0.5415, -0.1239, 0.8315, 0.5415, -0.1312, 0.6653, 0.735, -0.1312, 0.6653, 0.735, -0.1312, 0.6653, 0.735, -0.1312, 0.6653, 0.735, -0.06504, -0.718, -0.693, -0.06504, -0.718, -0.693, -0.06504, -0.718, -0.693, -0.06504, -0.718, -0.693, -0.9352, 0.1798, -0.305, -0.9352, 0.1798, -0.305, -0.9352, 0.1798, -0.305, -0.9352, 0.1798, -0.305, -0.6143, -0.7343, -0.2889, -0.6143, -0.7343, -0.2889, -0.6143, -0.7343, -0.2889, -0.6143, -0.7343, -0.2889, -0.3611, 0.8715, -0.3317, -0.3611, 0.8715, -0.3317, -0.3611, 0.8715, -0.3317, -0.3611, 0.8715, -0.3317, -0.9788, 0.2049, -3.846e-08, -0.9788, 0.2049, -3.846e-08, -0.9788, 0.2049, -3.846e-08, -0.9788, 0.2049, -3.846e-08, -0.9788, 0.2049, -3.846e-08, -0.9788, 0.2049, -3.846e-08, 0.9788, -0.2049, 4.615e-08, 0.9788, -0.2049, 4.615e-08, 0.9788, -0.2049, 4.615e-08, 0.9788, -0.2049, 4.615e-08, 0.9788, -0.2049, 4.615e-08, 0.9788, -0.2049, 4.615e-08, 0.1024, 0.4894, 0.866, 0.1024, 0.4894, 0.866, 0.1024, 0.4894, 0.866, 0.1024, 0.4894, 0.866, 0.1024, 0.4894, -0.866, 0.1024, 0.4894, -0.866, 0.1024, 0.4894, -0.866, 0.1024, 0.4894, -0.866, -0.2049, -0.9788, 2.001e-07, -0.2049, -0.9788, 2.001e-07, -0.2049, -0.9788, 2.001e-07, -0.2049, -0.9788, 2.001e-07, 0.2049, 0.9788, -2.001e-07, 0.2049, 0.9788, -2.001e-07, 0.2049, 0.9788, -2.001e-07, 0.2049, 0.9788, -2.001e-07, -0.1024, -0.4894, -0.866, -0.1024, -0.4894, -0.866, -0.1024, -0.4894, -0.866, -0.1024, -0.4894, -0.866, -0.1024, -0.4894, 0.866, -0.1024, -0.4894, 0.866, -0.1024, -0.4894, 0.866, -0.1024, -0.4894, 0.866, -0.946, 0.1475, 0.2885, -0.946, 0.1475, 0.2885, -0.946, 0.1475, 0.2885, -0.946, 0.1475, 0.2885, -0.06519, -0.8021, -0.5936, -0.06519, -0.8021, -0.5936, -0.06519, -0.8021, -0.5936, -0.06519, -0.8021, -0.5936, -0.9384, 0.01927, -0.3451, -0.9384, 0.01927, -0.3451, -0.9384, 0.01927, -0.3451, -0.9384, 0.01927, -0.3451, -0.1317, -0.05077, 0.99, -0.1317, -0.05077, 0.99, -0.1317, -0.05077, 0.99, -0.1317, -0.05077, 0.99, -0.01781, -0.9375, -0.3475, -0.01781, -0.9375, -0.3475, -0.01781, -0.9375, -0.3475, -0.01781, -0.9375, -0.3475, 0.02422, 0.9949, 0.09766, 0.02422, 0.9949, 0.09766, 0.02422, 0.9949, 0.09766, 0.02422, 0.9949, 0.09766, 0.2457, 0.03602, -0.9687, 0.2457, 0.03602, -0.9687, 0.2457, 0.03602, -0.9687, 0.2457, 0.03602, -0.9687, 0.01334, 0.9977, 0.06636, 0.01334, 0.9977, 0.06636, 0.01334, 0.9977, 0.06636, 0.01334, 0.9977, 0.06636, 0.06538, 0.1446, -0.9873, 0.06538, 0.1446, -0.9873, 0.06538, 0.1446, -0.9873, 0.06538, 0.1446, -0.9873, -0.8303, -0.03281, 0.5564, -0.8303, -0.03281, 0.5564, -0.8303, -0.03281, 0.5564, -0.8303, -0.03281, 0.5564, -0.4169, 0.8943, 0.1625, -0.4169, 0.8943, 0.1625, -0.4169, 0.8943, 0.1625, -0.4169, 0.8943, 0.1625, -0.9174, -0.3455, -0.1977, -0.9174, -0.3455, -0.1977, -0.9174, -0.3455, -0.1977, -0.9174, -0.3455, -0.1977, 0.2276, 0.628, -0.7442, 0.2276, 0.628, -0.7442, 0.2276, 0.628, -0.7442, 0.2276, 0.628, -0.7442, -0.1126, -0.8335, 0.5409, -0.1126, -0.8335, 0.5409, -0.1126, -0.8335, 0.5409, -0.1126, -0.8335, 0.5409, 0.1312, 0.9911, 0.02388, 0.1312, 0.9911, 0.02388, 0.1312, 0.9911, 0.02388, 0.1312, 0.9911, 0.02388, -0.8038, -0.5546, -0.215, -0.8038, -0.5546, -0.215, -0.8038, -0.5546, -0.215, -0.8038, -0.5546, -0.215, -0.9483, 0.1584, -0.2751, -0.9483, 0.1584, -0.2751, -0.9483, 0.1584, -0.2751, -0.9483, 0.1584, -0.2751, -0.404, -0.01493, 0.9146, -0.404, -0.01493, 0.9146, -0.404, -0.01493, 0.9146, -0.404, -0.01493, 0.9146, -0.1309, -0.0241, -0.9911, -0.1309, -0.0241, -0.9911, -0.1309, -0.0241, -0.9911, -0.1309, -0.0241, -0.9911, -0.1309, -0.0241, -0.9911, -0.1733, -0.9561, 0.2361, -0.1733, -0.9561, 0.2361, -0.1733, -0.9561, 0.2361, -0.01436, 0.9997, 0.02058, -0.01436, 0.9997, 0.02058, -0.01436, 0.9997, 0.02058, -0.01436, 0.9997, 0.02058, -0.01978, 0.01702, -0.9997, -0.01978, 0.01702, -0.9997, -0.01978, 0.01702, -0.9997, -0.01978, 0.01702, -0.9997, -0.01978, 0.01702, -0.9997, -0.07978, 0.00142, 0.9968, -0.07978, 0.00142, 0.9968, -0.07978, 0.00142, 0.9968, -0.07978, 0.00142, 0.9968, -0.07978, 0.00142, 0.9968, -0.05006, 0.998, -0.0398, -0.05006, 0.998, -0.0398, -0.05006, 0.998, -0.0398, -0.8691, -0.4766, -0.1319, -0.8691, -0.4766, -0.1319, -0.8691, -0.4766, -0.1319, -0.8691, -0.4766, -0.1319, -0.04444, 0.0217, 0.9988, -0.04444, 0.0217, 0.9988, -0.04444, 0.0217, 0.9988, -0.04444, 0.0217, 0.9988, -0.04444, 0.0217, 0.9988, 0.3826, 0.1876, -0.9047, 0.3826, 0.1876, -0.9047, 0.3826, 0.1876, -0.9047, 0.3826, 0.1876, -0.9047, 0.07655, -0.9968, -0.02175, 0.07655, -0.9968, -0.02175, 0.07655, -0.9968, -0.02175, 0.07655, -0.9968, -0.02175, -0.4627, -0.4685, 0.7526, -0.4627, -0.4685, 0.7526, -0.4627, -0.4685, 0.7526, -0.4627, -0.4685, 0.7526, 0.6347, -0.7719, 0.03615, 0.6347, -0.7719, 0.03615, 0.6347, -0.7719, 0.03615, 0.6347, -0.7719, 0.03615, -0.04385, 0.04949, 0.9978, -0.04385, 0.04949, 0.9978, -0.04385, 0.04949, 0.9978, -0.04385, 0.04949, 0.9978, -0.1342, 0.9853, 0.1057, -0.1342, 0.9853, 0.1057, -0.1342, 0.9853, 0.1057, -0.1342, 0.9853, 0.1057, -0.05301, 0.9975, 0.04618, -0.05301, 0.9975, 0.04618, -0.05301, 0.9975, 0.04618, -0.05301, 0.9975, 0.04618, -0.1114, 0.1385, 0.9841, -0.1114, 0.1385, 0.9841, -0.1114, 0.1385, 0.9841, -0.03055, -0.06398, -0.9975, -0.03055, -0.06398, -0.9975, -0.03055, -0.06398, -0.9975, -0.01091, -0.9999, -0.00758, -0.01091, -0.9999, -0.00758, -0.01091, -0.9999, -0.00758, -0.01091, -0.9999, -0.00758, 0.3183, -0.9457, -0.06581, 0.3183, -0.9457, -0.06581, 0.3183, -0.9457, -0.06581, 0.3183, -0.9457, -0.06581, -0.8996, 0.4232, -0.1074, -0.8996, 0.4232, -0.1074, -0.8996, 0.4232, -0.1074, -0.8996, 0.4232, -0.1074, -0.1977, -0.04936, 0.979, -0.1977, -0.04936, 0.979, -0.1977, -0.04936, 0.979, -0.1977, -0.04936, 0.979, 0.07653, 0.1259, -0.9891, 0.07653, 0.1259, -0.9891, 0.07653, 0.1259, -0.9891, 0.07653, 0.1259, -0.9891, -0.03118, -0.9786, 0.2034, -0.03118, -0.9786, 0.2034, -0.03118, -0.9786, 0.2034, -0.03118, -0.9786, 0.2034, -0.9994, 0.02789, -0.02202, -0.9994, 0.02789, -0.02202, -0.9994, 0.02789, -0.02202, -0.9994, 0.02789, -0.02202, 0.9878, 0.1555, 0.005051, 0.9878, 0.1555, 0.005051, 0.9878, 0.1555, 0.005051, 0.9878, 0.1555, 0.005051, 0.9878, 0.1555, 0.005051, 0.9996, 0.02725, 0.00493, 0.9996, 0.02725, 0.00493, 0.9996, 0.02725, 0.00493, 0.9996, 0.02725, 0.00493, 0.0003079, 0.0008176, -1.0, 0.0003079, 0.0008176, -1.0, 0.0003079, 0.0008176, -1.0, 0.0003079, 0.0008176, -1.0, 0.06952, -0.3309, 0.9411, 0.06952, -0.3309, 0.9411, 0.06952, -0.3309, 0.9411, 0.06952, -0.3309, 0.9411, 0.3466, -0.9378, 0.02091, 0.3466, -0.9378, 0.02091, 0.3466, -0.9378, 0.02091, 0.3466, -0.9378, 0.02091, 0.9961, 0.02844, -0.0833, 0.9961, 0.02844, -0.0833, 0.9961, 0.02844, -0.0833, 0.9961, 0.02844, -0.0833, 0.336, -0.9375, -0.0907, 0.336, -0.9375, -0.0907, 0.336, -0.9375, -0.0907, 0.336, -0.9375, -0.0907, -0.9945, -0.04029, -0.09699, -0.9945, -0.04029, -0.09699, -0.9945, -0.04029, -0.09699, -0.9945, -0.04029, -0.09699, -0.9945, -0.04029, -0.09699, -0.1413, 0.9898, -0.01876, -0.1413, 0.9898, -0.01876, -0.1413, 0.9898, -0.01876, -0.1413, 0.9898, -0.01876, 0.08418, 0.9935, 0.07697, 0.08418, 0.9935, 0.07697, 0.08418, 0.9935, 0.07697, 0.08418, 0.9935, 0.07697, 0.3736, -0.9265, 0.04532, 0.3736, -0.9265, 0.04532, 0.3736, -0.9265, 0.04532, 0.3736, -0.9265, 0.04532, -0.9989, -0.01057, -0.0457, -0.9989, -0.01057, -0.0457, -0.9989, -0.01057, -0.0457, -0.9989, -0.01057, -0.0457, -0.9989, -0.01057, -0.0457, -0.07245, 0.9958, 0.05524, -0.07245, 0.9958, 0.05524, -0.07245, 0.9958, 0.05524, -0.07245, 0.9958, 0.05524, 0.2287, -0.9702, -0.07979, 0.2287, -0.9702, -0.07979, 0.2287, -0.9702, -0.07979, 0.2287, -0.9702, -0.07979, 0.3342, -0.9011, 0.2762, 0.3342, -0.9011, 0.2762, 0.3342, -0.9011, 0.2762, 0.3342, -0.9011, 0.2762, 0.3322, 0.03108, 0.9427, 0.3322, 0.03108, 0.9427, 0.3322, 0.03108, 0.9427, 0.3322, 0.03108, 0.9427, 0.2635, -0.8679, 0.421, 0.2635, -0.8679, 0.421, 0.2635, -0.8679, 0.421, 0.2635, -0.8679, 0.421, 0.02218, 0.645, 0.7639, 0.02218, 0.645, 0.7639, 0.02218, 0.645, 0.7639, 0.02218, 0.645, 0.7639, 0.9896, 0.08866, 0.1131, 0.9896, 0.08866, 0.1131, 0.9896, 0.08866, 0.1131, 0.9896, 0.08866, 0.1131, 0.1381, -0.8755, -0.4631, 0.1381, -0.8755, -0.4631, 0.1381, -0.8755, -0.4631, 0.1381, -0.8755, -0.4631, -0.05018, 0.7417, -0.6689, -0.05018, 0.7417, -0.6689, -0.05018, 0.7417, -0.6689, -0.05018, 0.7417, -0.6689, -0.6483, 0.03108, -0.7607, -0.6483, 0.03108, -0.7607, -0.6483, 0.03108, -0.7607, -0.6483, 0.03108, -0.7607, 0.9906, 0.123, -0.05948, 0.9906, 0.123, -0.05948, 0.9906, 0.123, -0.05948, 0.9906, 0.123, -0.05948, 0.9964, 0.0717, 0.04616, 0.9964, 0.0717, 0.04616, 0.9964, 0.0717, 0.04616, 0.9964, 0.0717, 0.04616, 0.09841, -0.976, 0.1941, 0.09841, -0.976, 0.1941, 0.09841, -0.976, 0.1941, 0.09841, -0.976, 0.1941, -0.9885, 0.1315, 0.07516, -0.9885, 0.1315, 0.07516, -0.9885, 0.1315, 0.07516, -0.9885, 0.1315, 0.07516, -0.1449, 0.9868, 0.07235, -0.1449, 0.9868, 0.07235, -0.1449, 0.9868, 0.07235, -0.1449, 0.9868, 0.07235, 0.9859, 0.1638, -0.03278, 0.9859, 0.1638, -0.03278, 0.9859, 0.1638, -0.03278, 0.9859, 0.1638, -0.03278, 0.9859, 0.1638, -0.03278, 0.7293, 0.04179, -0.6829, 0.7293, 0.04179, -0.6829, 0.7293, 0.04179, -0.6829, 0.7293, 0.04179, -0.6829, 0.3262, -0.9296, -0.1717, 0.3262, -0.9296, -0.1717, 0.3262, -0.9296, -0.1717, 0.3262, -0.9296, -0.1717, 0.9818, 0.1892, -0.01358, 0.9818, 0.1892, -0.01358, 0.9818, 0.1892, -0.01358, -0.9913, -0.129, 0.02787, -0.9913, -0.129, 0.02787, -0.9913, -0.129, 0.02787, 0.09874, 0.995, -0.0163, 0.09874, 0.995, -0.0163, 0.09874, 0.995, -0.0163, 0.09874, 0.995, -0.0163, 0.09255, 0.9957, 0.003291, 0.09255, 0.9957, 0.003291, 0.09255, 0.9957, 0.003291, 0.09255, 0.9957, 0.003291, 0.3357, -0.9275, -0.1647, 0.3357, -0.9275, -0.1647, 0.3357, -0.9275, -0.1647, 0.3357, -0.9275, -0.1647, -0.03159, 0.9557, -0.2927, -0.03159, 0.9557, -0.2927, -0.03159, 0.9557, -0.2927, -0.03159, 0.9557, -0.2927, 0.3561, -0.9332, 0.04777, 0.3561, -0.9332, 0.04777, 0.3561, -0.9332, 0.04777, 0.3561, -0.9332, 0.04777, 0.0, -1.0, 1.943e-07, 0.0, -1.0, 1.943e-07, 0.0, -1.0, 1.916e-07, 0.0, -1.0, 1.916e-07, 1.0, 0.0, 0.0, 1.0, 0.0, 0.0, 1.0, 0.0, 0.0, 1.0, 0.0, 0.0, 0.0, 0.0, 1.0, 0.0, 0.0, 1.0, 0.0, 0.0, 1.0, 0.0, 0.0, 1.0, 0.0, 0.0, -1.0, 0.0, 0.0, -1.0, 0.0, 0.0, -1.0, 0.0, 0.0, -1.0, 0.0, -0.9103, 0.414, 0.0, -0.9103, 0.414, 0.0, -0.9103, 0.414, 0.0, -0.9103, 0.414, 0.0, -0.9103, -0.414, 0.0, -0.9103, -0.414, 0.0, -0.9103, -0.414, 0.0, -0.9103, -0.414, 0.2217, -0.9751, 2.082e-07, 0.2217, -0.9751, 2.082e-07, 0.2217, -0.9751, 2.082e-07, 0.2217, -0.9751, 2.082e-07, 0.9922, 0.1243, -0.005189, 0.9922, 0.1243, -0.005189, 0.9922, 0.1243, -0.005189, 0.9922, 0.1243, -0.005189, 1.063e-07, 0.1546, 0.988, 5.317e-08, 0.1546, 0.988, 5.317e-08, 0.1546, 0.988, 1.063e-07, 0.1546, 0.988, 0.0, 0.9991, -0.04172, 0.0, 0.9991, -0.04172, 0.0, 0.9991, -0.04172, 0.0, 0.9991, -0.04172, 0.0, 0.9991, -0.04172, 0.0, 0.9991, -0.04172, 0.0, 0.9991, -0.04172, 0.0, 0.9991, -0.04172, 0.0, 0.1036, -0.9946, 0.0, 0.1036, -0.9946, 0.0, 0.1036, -0.9946, 0.0, 0.1036, -0.9946, 0.9123, -0.4093, 0.01709, 0.9123, -0.4093, 0.01709, 0.9123, -0.4093, 0.01709, 0.9123, -0.4093, 0.01709, 0.0, -0.3391, 0.9408, 0.0, -0.3391, 0.9408, 0.0, -0.3391, 0.9408, 0.0, -0.3391, 0.9408, 0.0, -0.5014, -0.8652, 0.0, -0.5014, -0.8652, 4.623e-08, -0.5014, -0.8652, 4.623e-08, -0.5014, -0.8652, 0.0, -0.9991, 0.04172, -1.685e-08, -0.9991, 0.04172, -2.062e-08, -0.9991, 0.04172, 0.0, -0.9991, 0.04172, 0.0, -0.9991, 0.04172, -1.308e-08, -0.9991, 0.04172, -1.685e-08, -0.9991, 0.04172, 0.0, -0.9991, 0.04172, 0.8576, -0.4281, 0.285, 0.8576, -0.4281, 0.285, 0.8576, -0.4281, 0.285, 0.8576, -0.4281, 0.285, 0.3533, 0.8526, 0.385, 0.3533, 0.8526, 0.385, 0.3533, 0.8526, 0.385, 0.3533, 0.8526, 0.385, 0.6069, -0.7279, 0.3191, 0.6069, -0.7279, 0.3191, 0.6069, -0.7279, 0.3191, 0.6069, -0.7279, 0.3191, 0.9222, 0.1782, 0.3432, 0.9222, 0.1782, 0.3432, 0.9222, 0.1782, 0.3432, 0.9222, 0.1782, 0.3432, 0.3834, 0.9185, -0.09677, 0.3834, 0.9185, -0.09677, 0.3834, 0.9185, -0.09677, 0.3834, 0.9185, -0.09677, 0.64, -0.7644, -0.07835, 0.64, -0.7644, -0.07835, 0.64, -0.7644, -0.07835, 0.64, -0.7644, -0.07835, 0.9788, 0.1902, -0.07636, 0.9788, 0.1902, -0.07636, 0.9788, 0.1902, -0.07636, 0.9788, 0.1902, -0.07636, 0.8647, 0.1668, 0.4737, 0.8647, 0.1668, 0.4737, 0.8647, 0.1668, 0.4737, 0.8647, 0.1668, 0.4737, 0.3294, 0.7854, 0.5241, 0.3294, 0.7854, 0.5241, 0.3294, 0.7854, 0.5241, 0.3294, 0.7854, 0.5241, 0.5325, -0.6904, 0.4897, 0.5325, -0.6904, 0.4897, 0.5325, -0.6904, 0.4897, 0.5325, -0.6904, 0.4897, 0.1779, 0.4324, -0.884, 0.1779, 0.4324, -0.884, 0.1779, 0.4324, -0.884, 0.3619, -0.4353, -0.8243, 0.3619, -0.4353, -0.8243, 0.3619, -0.4353, -0.8243, 0.5078, 0.09971, -0.8557, 0.5078, 0.09971, -0.8557, 0.5078, 0.09971, -0.8557, -0.1112, -0.08272, 0.9904, -0.1112, -0.08272, 0.9904, -0.1112, -0.08272, 0.9904, -0.1112, -0.08272, 0.9904, 0.905, -0.08881, 0.416, 0.905, -0.08881, 0.416, 0.905, -0.08881, 0.416, 0.905, -0.08881, 0.416, 0.3749, 0.7381, -0.561, 0.3749, 0.7381, -0.561, 0.3749, 0.7381, -0.561, 0.3749, 0.7381, -0.561, 0.4817, -0.4077, 0.7757, 0.4817, -0.4077, 0.7757, 0.4817, -0.4077, 0.7757, 0.4817, -0.4077, 0.7757, 0.905, 0.3956, -0.1563, 0.905, 0.3956, -0.1563, 0.905, 0.3956, -0.1563, 0.905, 0.3956, -0.1563, 0.6863, 0.6947, 0.2155, 0.6863, 0.6947, 0.2155, 0.6863, 0.6947, 0.2155, 0.6863, 0.6947, 0.2155, 0.6863, 0.3272, 0.6496, 0.6863, 0.3272, 0.6496, 0.6863, 0.3272, 0.6496, 0.6863, 0.3272, 0.6496, 0.2844, 0.9544, -0.09132, 0.2844, 0.9544, -0.09132, 0.2844, 0.9544, -0.09132, 0.2844, 0.9544, -0.09132, 0.3739, 0.06539, 0.9252, 0.3739, 0.06539, 0.9252, 0.3739, 0.06539, 0.9252, 0.3739, 0.06539, 0.9252, 0.1239, 0.8315, 0.5415, 0.1239, 0.8315, 0.5415, 0.1239, 0.8315, 0.5415, 0.1239, 0.8315, 0.5415, 0.1312, 0.6653, 0.735, 0.1312, 0.6653, 0.735, 0.1312, 0.6653, 0.735, 0.1312, 0.6653, 0.735, 0.06504, -0.718, -0.693, 0.06504, -0.718, -0.693, 0.06504, -0.718, -0.693, 0.06504, -0.718, -0.693, 0.9352, 0.1798, -0.305, 0.9352, 0.1798, -0.305, 0.9352, 0.1798, -0.305, 0.9352, 0.1798, -0.305, 0.6143, -0.7343, -0.2889, 0.6143, -0.7343, -0.2889, 0.6143, -0.7343, -0.2889, 0.6143, -0.7343, -0.2889, 0.3611, 0.8715, -0.3317, 0.3611, 0.8715, -0.3317, 0.3611, 0.8715, -0.3317, 0.3611, 0.8715, -0.3317, 0.9788, 0.2049, -4.615e-08, 0.9788, 0.2049, -4.615e-08, 0.9788, 0.2049, -4.615e-08, 0.9788, 0.2049, -4.615e-08, 0.9788, 0.2049, -4.615e-08, 0.9788, 0.2049, -4.615e-08, -0.9788, -0.2049, 3.077e-08, -0.9788, -0.2049, 3.077e-08, -0.9788, -0.2049, 3.077e-08, -0.9788, -0.2049, 3.077e-08, -0.9788, -0.2049, 3.077e-08, -0.9788, -0.2049, 3.077e-08, -0.1024, 0.4894, 0.866, -0.1024, 0.4894, 0.866, -0.1024, 0.4894, 0.866, -0.1024, 0.4894, 0.866, -0.1024, 0.4894, -0.866, -0.1024, 0.4894, -0.866, -0.1024, 0.4894, -0.866, -0.1024, 0.4894, -0.866, 0.2049, -0.9788, 2.001e-07, 0.2049, -0.9788, 2.001e-07, 0.2049, -0.9788, 2.001e-07, 0.2049, -0.9788, 2.001e-07, -0.2049, 0.9788, -2.001e-07, -0.2049, 0.9788, -2.001e-07, -0.2049, 0.9788, -2.001e-07, -0.2049, 0.9788, -2.001e-07, 0.1024, -0.4894, -0.866, 0.1024, -0.4894, -0.866, 0.1024, -0.4894, -0.866, 0.1024, -0.4894, -0.866, 0.1024, -0.4894, 0.866, 0.1024, -0.4894, 0.866, 0.1024, -0.4894, 0.866, 0.1024, -0.4894, 0.866, 0.946, 0.1475, 0.2885, 0.946, 0.1475, 0.2885, 0.946, 0.1475, 0.2885, 0.946, 0.1475, 0.2885, 0.06519, -0.8021, -0.5936, 0.06519, -0.8021, -0.5936, 0.06519, -0.8021, -0.5936, 0.06519, -0.8021, -0.5936, 0.9384, 0.01927, -0.3451, 0.9384, 0.01927, -0.3451, 0.9384, 0.01927, -0.3451, 0.9384, 0.01927, -0.3451, 0.1317, -0.05077, 0.99, 0.1317, -0.05077, 0.99, 0.1317, -0.05077, 0.99, 0.1317, -0.05077, 0.99, 0.01781, -0.9375, -0.3475, 0.01781, -0.9375, -0.3475, 0.01781, -0.9375, -0.3475, 0.01781, -0.9375, -0.3475, -0.02422, 0.9949, 0.09766, -0.02422, 0.9949, 0.09766, -0.02422, 0.9949, 0.09766, -0.02422, 0.9949, 0.09766, -0.2457, 0.03602, -0.9687, -0.2457, 0.03602, -0.9687, -0.2457, 0.03602, -0.9687, -0.2457, 0.03602, -0.9687, -0.01334, 0.9977, 0.06636, -0.01334, 0.9977, 0.06636, -0.01334, 0.9977, 0.06636, -0.01334, 0.9977, 0.06636, -0.06538, 0.1446, -0.9873, -0.06538, 0.1446, -0.9873, -0.06538, 0.1446, -0.9873, -0.06538, 0.1446, -0.9873, 0.8303, -0.03281, 0.5564, 0.8303, -0.03281, 0.5564, 0.8303, -0.03281, 0.5564, 0.8303, -0.03281, 0.5564, 0.4169, 0.8943, 0.1625, 0.4169, 0.8943, 0.1625, 0.4169, 0.8943, 0.1625, 0.4169, 0.8943, 0.1625, 0.9174, -0.3455, -0.1977, 0.9174, -0.3455, -0.1977, 0.9174, -0.3455, -0.1977, 0.9174, -0.3455, -0.1977, -0.2276, 0.628, -0.7442, -0.2276, 0.628, -0.7442, -0.2276, 0.628, -0.7442, -0.2276, 0.628, -0.7442, 0.1126, -0.8335, 0.5409, 0.1126, -0.8335, 0.5409, 0.1126, -0.8335, 0.5409, 0.1126, -0.8335, 0.5409, -0.1312, 0.9911, 0.02388, -0.1312, 0.9911, 0.02388, -0.1312, 0.9911, 0.02388, -0.1312, 0.9911, 0.02388, 0.8038, -0.5546, -0.215, 0.8038, -0.5546, -0.215, 0.8038, -0.5546, -0.215, 0.8038, -0.5546, -0.215, 0.9483, 0.1584, -0.2751, 0.9483, 0.1584, -0.2751, 0.9483, 0.1584, -0.2751, 0.9483, 0.1584, -0.2751, 0.404, -0.01493, 0.9146, 0.404, -0.01493, 0.9146, 0.404, -0.01493, 0.9146, 0.404, -0.01493, 0.9146, 0.1309, -0.0241, -0.9911, 0.1309, -0.0241, -0.9911, 0.1309, -0.0241, -0.9911, 0.1309, -0.0241, -0.9911, 0.1309, -0.0241, -0.9911, 0.1733, -0.9562, 0.2361, 0.1733, -0.9562, 0.2361, 0.1733, -0.9562, 0.2361, 0.01436, 0.9997, 0.02058, 0.01436, 0.9997, 0.02058, 0.01436, 0.9997, 0.02058, 0.01436, 0.9997, 0.02058, 0.01978, 0.01702, -0.9997, 0.01978, 0.01702, -0.9997, 0.01978, 0.01702, -0.9997, 0.01978, 0.01702, -0.9997, 0.01978, 0.01702, -0.9997, 0.07978, 0.00142, 0.9968, 0.07978, 0.00142, 0.9968, 0.07978, 0.00142, 0.9968, 0.07978, 0.00142, 0.9968, 0.07978, 0.00142, 0.9968, 0.05006, 0.998, -0.0398, 0.05006, 0.998, -0.0398, 0.05006, 0.998, -0.0398, 0.8691, -0.4766, -0.1319, 0.8691, -0.4766, -0.1319, 0.8691, -0.4766, -0.1319, 0.8691, -0.4766, -0.1319, 0.04444, 0.0217, 0.9988, 0.04444, 0.0217, 0.9988, 0.04444, 0.0217, 0.9988, 0.04444, 0.0217, 0.9988, 0.04444, 0.0217, 0.9988, -0.3826, 0.1876, -0.9047, -0.3826, 0.1876, -0.9047, -0.3826, 0.1876, -0.9047, -0.3826, 0.1876, -0.9047, -0.07655, -0.9968, -0.02176, -0.07655, -0.9968, -0.02176, -0.07655, -0.9968, -0.02176, -0.07655, -0.9968, -0.02176, 0.4627, -0.4685, 0.7526, 0.4627, -0.4685, 0.7526, 0.4627, -0.4685, 0.7526, 0.4627, -0.4685, 0.7526, -0.6347, -0.7719, 0.03615, -0.6347, -0.7719, 0.03615, -0.6347, -0.7719, 0.03615, -0.6347, -0.7719, 0.03615, 0.04385, 0.04949, 0.9978, 0.04385, 0.04949, 0.9978, 0.04385, 0.04949, 0.9978, 0.04385, 0.04949, 0.9978, 0.1342, 0.9853, 0.1057, 0.1342, 0.9853, 0.1057, 0.1342, 0.9853, 0.1057, 0.1342, 0.9853, 0.1057, 0.05301, 0.9975, 0.04618, 0.05301, 0.9975, 0.04618, 0.05301, 0.9975, 0.04618, 0.05301, 0.9975, 0.04618, 0.1114, 0.1385, 0.9841, 0.1114, 0.1385, 0.9841, 0.1114, 0.1385, 0.9841, 0.03055, -0.06398, -0.9975, 0.03055, -0.06398, -0.9975, 0.03055, -0.06398, -0.9975, 0.01091, -0.9999, -0.00758, 0.01091, -0.9999, -0.00758, 0.01091, -0.9999, -0.00758, 0.01091, -0.9999, -0.00758, -0.3183, -0.9457, -0.06581, -0.3183, -0.9457, -0.06581, -0.3183, -0.9457, -0.06581, -0.3183, -0.9457, -0.06581, 0.8996, 0.4232, -0.1074, 0.8996, 0.4232, -0.1074, 0.8996, 0.4232, -0.1074, 0.8996, 0.4232, -0.1074, 0.1977, -0.04936, 0.979, 0.1977, -0.04936, 0.979, 0.1977, -0.04936, 0.979, 0.1977, -0.04936, 0.979, -0.07653, 0.1259, -0.9891, -0.07653, 0.1259, -0.9891, -0.07653, 0.1259, -0.9891, -0.07653, 0.1259, -0.9891, 0.03118, -0.9786, 0.2034, 0.03118, -0.9786, 0.2034, 0.03118, -0.9786, 0.2034, 0.03118, -0.9786, 0.2034])] * 3)])
arm_armature = bpy.data.armatures.new('Armature')  # bones are not reproduced

# ---- objects
ob_armature = bpy.data.objects.new('Armature', arm_armature)
ob_man_astronaut_rig = bpy.data.objects.new('man-astronaut_Rig', me_man_astronaut_rig)

# ---- transforms, parenting, visibility, modifiers, constraints
ob_armature.location = (0.0, 0.0, 0.0)
ob_armature.lineart.crease_threshold = 0.0
ob_man_astronaut_rig.parent = ob_armature
ob_man_astronaut_rig.location = (0.0, 0.0, 0.0)
ob_man_astronaut_rig.color = (0.8, 0.8, 0.8, 1.0)
ob_man_astronaut_rig.lineart.crease_threshold = 0.0
_vg = ob_man_astronaut_rig.vertex_groups.new(name='Hips')
for _i, _w in zip([33, 34, 128, 129, 142, 159, 163, 164, 165, 166], [0.07456, 0.06015, 0.07757, 0.0166, 0.05482, 0.03422, 0.6646, 0.07456, 0.6385, 0.06015]): _vg.add([_i], _w, 'REPLACE')
_vg = ob_man_astronaut_rig.vertex_groups.new(name='Spine')
for _i, _w in zip([0, 1, 2, 33, 34, 41, 42, 43, 44, 45, 46, 47, 48, 49, 105, 120, 121, 122, 132, 133, 136, 142, 158, 159, 163, 164, 165, 166, 179, 180, 181, 182, 183, 184, 185, 186, 187, 188, 189, 190, 191, 192, 193, 194, 195, 270], [0.7192, 0.7139, 0.04465, 0.08439, 0.08076, 0.3717, 1.0, 1.0, 1.0, 1.0, 0.3727, 1.0, 0.3724, 1.0, 0.05304, 0.7192, 0.7139, 0.04465, 0.1023, 0.03491, 0.06621, 0.8017, 0.005578, 0.845, 0.08406, 0.08439, 0.08244, 0.08076, 0.3727, 0.3717, 1.0, 1.0, 1.0, 1.0, 1.0, 1.0, 1.0, 0.3727, 0.3755, 0.3802, 1.0, 0.3724, 0.3745, 1.0, 1.0, 0.05304]): _vg.add([_i], _w, 'REPLACE')
_vg = ob_man_astronaut_rig.vertex_groups.new(name='Spine1')
for _i, _w in zip([2, 29, 35, 36, 37, 38, 39, 40, 41, 43, 45, 46, 48, 49, 105, 122, 132, 133, 136, 137, 142, 156, 157, 158, 159, 167, 168, 169, 170, 171, 172, 173, 174, 175, 176, 177, 178, 179, 180, 183, 185, 186, 188, 189, 192, 193, 195, 270], [0.04637, 0.05828, 1.0, 1.0, 1.0, 1.0, 1.0, 1.0, 1.0, 1.0, 1.0, 1.0, 1.0, 1.0, 0.03484, 0.04637, 0.6537, 0.2678, 0.7804, 0.1997, 0.06665, 0.05828, 0.01343, 0.174, 0.0618, 1.0, 1.0, 1.0, 1.0, 1.0, 1.0, 1.0, 1.0, 1.0, 1.0, 1.0, 1.0, 1.0, 1.0, 1.0, 1.0, 1.0, 1.0, 1.0, 1.0, 1.0, 1.0, 0.03484]): _vg.add([_i], _w, 'REPLACE')
_vg = ob_man_astronaut_rig.vertex_groups.new(name='Spine2')
for _i, _w in zip([133, 158], [0.06196, 0.1086]): _vg.add([_i], _w, 'REPLACE')
_vg = ob_man_astronaut_rig.vertex_groups.new(name='Neck')
for _i, _w in zip([29, 32, 50, 51, 137, 156, 157, 162, 196, 197, 198, 199, 211], [0.02236, 0.209, 0.6756, 0.395, 0.2683, 0.02236, 0.6172, 0.209, 0.6808, 0.6756, 0.395, 0.3406, 0.8737]): _vg.add([_i], _w, 'REPLACE')
_vg = ob_man_astronaut_rig.vertex_groups.new(name='Head')
for _i, _w in zip([50, 51, 52, 53, 54, 55, 56, 57, 58, 59, 60, 61, 62, 63, 64, 65, 66, 67, 68, 69, 70, 71, 72, 73, 74, 75, 76, 77, 78, 79, 80, 196, 197, 198, 199, 200, 201, 202, 203, 204, 205, 206, 207, 208, 209, 210, 211, 212, 213, 214, 215, 216, 217, 218, 219, 220, 221, 222, 223, 224, 225, 226, 227, 228, 229, 230, 231, 232, 233, 234, 235, 236, 237, 238, 239, 240, 241, 242, 243, 244, 245], [0.3244, 0.605, 1.0, 1.0, 1.0, 1.0, 1.0, 1.0, 1.0, 1.0, 1.0, 1.0, 1.0, 1.0, 1.0, 1.0, 1.0, 1.0, 1.0, 1.0, 1.0, 1.0, 1.0, 1.0, 1.0, 1.0, 1.0, 1.0, 1.0, 1.0, 1.0, 0.3192, 0.3244, 0.605, 0.6594, 1.0, 1.0, 1.0, 1.0, 1.0, 1.0, 1.0, 1.0, 1.0, 1.0, 1.0, 0.1263, 1.0, 1.0, 1.0, 1.0, 1.0, 1.0, 1.0, 1.0, 1.0, 1.0, 1.0, 1.0, 1.0, 1.0, 1.0, 1.0, 1.0, 1.0, 1.0, 1.0, 1.0, 1.0, 1.0, 1.0, 1.0, 1.0, 1.0, 1.0, 1.0, 1.0, 1.0, 1.0, 1.0, 1.0]): _vg.add([_i], _w, 'REPLACE')
_vg = ob_man_astronaut_rig.vertex_groups.new(name='LeftShoulder')
for _i, _w in zip([29, 32, 120, 121, 122, 132, 133, 136, 137, 156, 157, 158, 160, 161, 162, 268, 269, 270, 278], [0.09098, 0.06645, 0.1195, 0.127, 0.8077, 0.09898, 0.2838, 0.05848, 0.2336, 0.7427, 0.1689, 0.3142, 0.8496, 0.8181, 0.6809, 0.1501, 0.119, 0.7807, 0.02323]): _vg.add([_i], _w, 'REPLACE')
_vg = ob_man_astronaut_rig.vertex_groups.new(name='LeftArm')
for _i, _w in zip([122, 156, 160, 161, 262, 263, 267, 268, 269, 270, 275, 276, 277, 278, 279, 280], [0.08125, 0.01412, 0.1143, 0.1043, 0.9204, 0.9045, 0.00748, 0.8261, 0.8683, 0.09518, 0.7354, 0.2213, 0.8686, 0.7476, 0.2396, 0.5248]): _vg.add([_i], _w, 'REPLACE')
_vg = ob_man_astronaut_rig.vertex_groups.new(name='LeftForeArm')
for _i, _w in zip([246, 247, 250, 251, 253, 254, 255, 256, 258, 262, 263, 264, 265, 266, 267, 271, 272, 273, 274, 275, 276, 277, 278, 279, 280, 281, 282, 283, 284], [0.1982, 0.02722, 0.1312, 0.1769, 0.04164, 0.04217, 0.04212, 0.1591, 0.04354, 0.07546, 0.08424, 0.8838, 0.9285, 0.9524, 0.9303, 0.03339, 0.06312, 0.03393, 0.05928, 0.2606, 0.7739, 0.1267, 0.2108, 0.7527, 0.4721, 0.8103, 0.6264, 0.8111, 0.8403]): _vg.add([_i], _w, 'REPLACE')
_vg = ob_man_astronaut_rig.vertex_groups.new(name='LeftHand')
for _i, _w in zip([246, 247, 248, 249, 250, 251, 252, 253, 254, 255, 256, 257, 258, 259, 260, 261, 264, 265, 266, 267, 271, 272, 273, 274, 281, 282, 283, 284], [0.801, 0.9612, 0.9845, 0.9766, 0.8683, 0.8214, 0.9778, 0.9537, 0.9535, 0.9535, 0.8393, 0.9973, 0.9528, 0.9983, 0.9972, 0.9987, 0.1141, 0.05193, 0.03199, 0.03117, 0.9579, 0.9362, 0.9576, 0.9401, 0.181, 0.372, 0.1861, 0.1511]): _vg.add([_i], _w, 'REPLACE')
_vg = ob_man_astronaut_rig.vertex_groups.new(name='RightShoulder')
for _i, _w in zip([0, 1, 2, 29, 30, 31, 32, 103, 104, 105, 113, 132, 133, 136, 137, 156, 157, 158, 162], [0.1195, 0.127, 0.8077, 0.7427, 0.8496, 0.8181, 0.6809, 0.1501, 0.119, 0.7807, 0.02323, 0.09898, 0.2838, 0.05848, 0.2336, 0.09098, 0.1689, 0.3142, 0.06645]): _vg.add([_i], _w, 'REPLACE')
_vg = ob_man_astronaut_rig.vertex_groups.new(name='RightArm')
for _i, _w in zip([2, 29, 30, 31, 97, 98, 102, 103, 104, 105, 110, 111, 112, 113, 114, 115], [0.08125, 0.01412, 0.1143, 0.1043, 0.9204, 0.9045, 0.00748, 0.8261, 0.8683, 0.09518, 0.7354, 0.2213, 0.8686, 0.7476, 0.2396, 0.5248]): _vg.add([_i], _w, 'REPLACE')
_vg = ob_man_astronaut_rig.vertex_groups.new(name='RightForeArm')
for _i, _w in zip([81, 82, 85, 86, 88, 89, 90, 91, 93, 97, 98, 99, 100, 101, 102, 106, 107, 108, 109, 110, 111, 112, 113, 114, 115, 116, 117, 118, 119], [0.1982, 0.02722, 0.1312, 0.1769, 0.04164, 0.04217, 0.04212, 0.1591, 0.04354, 0.07546, 0.08424, 0.8838, 0.9285, 0.9524, 0.9303, 0.03339, 0.06312, 0.03393, 0.05928, 0.2606, 0.7739, 0.1267, 0.2108, 0.7527, 0.4721, 0.8103, 0.6264, 0.8111, 0.8403]): _vg.add([_i], _w, 'REPLACE')
_vg = ob_man_astronaut_rig.vertex_groups.new(name='RightHand')
for _i, _w in zip([81, 82, 83, 84, 85, 86, 87, 88, 89, 90, 91, 92, 93, 94, 95, 96, 99, 100, 101, 102, 106, 107, 108, 109, 116, 117, 118, 119], [0.801, 0.9612, 0.9845, 0.9766, 0.8683, 0.8214, 0.9778, 0.9537, 0.9535, 0.9535, 0.8393, 0.9973, 0.9528, 0.9983, 0.9972, 0.9987, 0.1141, 0.05193, 0.03199, 0.03117, 0.9579, 0.9362, 0.9576, 0.9401, 0.181, 0.372, 0.1861, 0.1511]): _vg.add([_i], _w, 'REPLACE')
_vg = ob_man_astronaut_rig.vertex_groups.new(name='LeftUpLeg')
for _i, _w in zip([9, 26, 34, 41, 42, 43, 44, 45, 46, 47, 48, 49, 120, 121, 128, 129, 130, 131, 134, 135, 142, 150, 151, 152, 153, 154, 155, 163, 164, 165, 166, 179, 180, 181, 182, 183, 184, 185, 186, 187, 188, 189, 190, 191, 192, 193, 194, 195], [0.05755, 0.01454, 0.007982, 0.3069, 0.2605, 0.3, 0.2179, 0.3029, 0.3056, 0.2276, 0.3056, 0.2999, 0.1085, 0.1046, 0.712, 0.09588, 0.8664, 0.9276, 0.8351, 0.1135, 0.0007154, 0.8599, 0.1542, 0.5956, 0.7608, 0.1879, 0.1452, 0.08265, 0.786, 0.1756, 0.8251, 0.3136, 0.3214, 0.308, 0.3848, 0.3288, 0.4524, 0.3267, 0.3139, 0.2635, 0.3217, 0.3123, 0.3099, 0.4364, 0.322, 0.3128, 0.2797, 0.3295]): _vg.add([_i], _w, 'REPLACE')
_vg = ob_man_astronaut_rig.vertex_groups.new(name='LeftLeg')
for _i, _w in zip([123, 134, 135, 138, 139, 140, 141, 143, 144, 145, 146, 147, 148, 149, 150, 151, 152, 153, 154, 155], [0.1543, 0.158, 0.8708, 0.9152, 0.8137, 0.8479, 0.9186, 0.1921, 0.1084, 0.1616, 0.9674, 0.9332, 0.9497, 0.9614, 0.1348, 0.8432, 0.4009, 0.2169, 0.8041, 0.8467]): _vg.add([_i], _w, 'REPLACE')
_vg = ob_man_astronaut_rig.vertex_groups.new(name='LeftFoot')
for _i, _w in zip([123, 124, 125, 126, 127, 138, 139, 140, 141, 143, 144, 145, 146, 147, 148], [0.8165, 0.2453, 0.1412, 0.6946, 0.08611, 0.07887, 0.1719, 0.1424, 0.07285, 0.7692, 0.8322, 0.7984, 0.002759, 0.05825, 0.03591]): _vg.add([_i], _w, 'REPLACE')
_vg = ob_man_astronaut_rig.vertex_groups.new(name='LeftToeBase')
for _i, _w in zip([123, 124, 125, 126, 127, 143, 144, 145], [0.007345, 0.7409, 0.8469, 0.2829, 0.9065, 0.0257, 0.05906, 0.02908]): _vg.add([_i], _w, 'REPLACE')
_vg = ob_man_astronaut_rig.vertex_groups.new(name='RightUpLeg')
for _i, _w in zip([0, 1, 8, 9, 10, 11, 23, 24, 25, 26, 27, 28, 33, 34, 41, 42, 43, 44, 45, 46, 47, 48, 49, 128, 129, 131, 142, 153, 163, 165, 166, 179, 180, 181, 182, 183, 184, 185, 186, 187, 188, 189, 190, 191, 192, 193, 194, 195], [0.1085, 0.1046, 0.8664, 0.9276, 0.8351, 0.1135, 0.8599, 0.1542, 0.5956, 0.7608, 0.1879, 0.1452, 0.786, 0.8251, 0.3214, 0.3848, 0.3288, 0.4524, 0.3267, 0.3217, 0.4364, 0.322, 0.3295, 0.712, 0.09588, 0.05755, 0.0007154, 0.01454, 0.08265, 0.1756, 0.007982, 0.3136, 0.3069, 0.308, 0.2605, 0.3, 0.2179, 0.3029, 0.3139, 0.2635, 0.3056, 0.3123, 0.3099, 0.2276, 0.3056, 0.3128, 0.2797, 0.2999]): _vg.add([_i], _w, 'REPLACE')
_vg = ob_man_astronaut_rig.vertex_groups.new(name='RightLeg')
for _i, _w in zip([3, 10, 11, 12, 13, 14, 15, 16, 17, 18, 19, 20, 21, 22, 23, 24, 25, 26, 27, 28], [0.1543, 0.158, 0.8708, 0.9152, 0.8137, 0.8479, 0.9186, 0.1921, 0.1084, 0.1616, 0.9674, 0.9332, 0.9497, 0.9614, 0.1348, 0.8432, 0.4009, 0.2169, 0.8041, 0.8467]): _vg.add([_i], _w, 'REPLACE')
_vg = ob_man_astronaut_rig.vertex_groups.new(name='RightFoot')
for _i, _w in zip([3, 4, 5, 6, 7, 12, 13, 14, 15, 16, 17, 18, 19, 20, 21], [0.8165, 0.2453, 0.1412, 0.6946, 0.08611, 0.07887, 0.1719, 0.1424, 0.07285, 0.7692, 0.8322, 0.7984, 0.002759, 0.05825, 0.03591]): _vg.add([_i], _w, 'REPLACE')
_vg = ob_man_astronaut_rig.vertex_groups.new(name='RightToeBase')
for _i, _w in zip([3, 4, 5, 6, 7, 16, 17, 18], [0.007345, 0.7409, 0.8469, 0.2829, 0.9065, 0.0257, 0.05906, 0.02908]): _vg.add([_i], _w, 'REPLACE')
_m = ob_man_astronaut_rig.modifiers.new('Armature', 'ARMATURE')
_m.object = ob_armature

# ---- collection membership
col_collection.objects.link(ob_armature)
col_collection.objects.link(ob_man_astronaut_rig)

# ---- scene / render settings (as saved in the file)
scene.frame_start = 1; scene.frame_end = 250; scene.frame_set(1)
scene.render.engine = 'BLENDER_EEVEE_NEXT'
scene.render.fps = 30
scene.cycles.use_denoising = False
scene.cycles.samples = 128
scene.cycles.sampling_pattern = 'TABULATED_SOBOL'
scene.cycles.use_adaptive_sampling = False
scene.cycles.use_light_tree = False
scene.view_settings.view_transform = 'Filmic'
bpy.context.view_layer.update()

# ---- added for rendering (the .blend has no active camera and no usable light): camera, sun
cam_auto = bpy.data.cameras.new('AutoCamera')
cam_auto.lens = 50.0
cam_auto.sensor_width = 36.0
cam_auto.clip_end = 1000.0
ob_auto_camera = bpy.data.objects.new('AutoCamera', cam_auto)
scene.collection.objects.link(ob_auto_camera)
ob_auto_camera.location = (3.66618, -4.34137, 4.32031)
ob_auto_camera.rotation_euler = (1.09748, -7.21219e-08, 0.694738)
scene.camera = ob_auto_camera
light_auto_sun = bpy.data.lights.new('AutoSun', 'SUN')
light_auto_sun.energy = 3.0
light_auto_sun.angle = 0.0523599
ob_auto_sun = bpy.data.objects.new('AutoSun', light_auto_sun)
scene.collection.objects.link(ob_auto_sun)
ob_auto_sun.rotation_euler = (0.872665, 0.174533, 0.523599)
bpy.context.view_layer.update()
